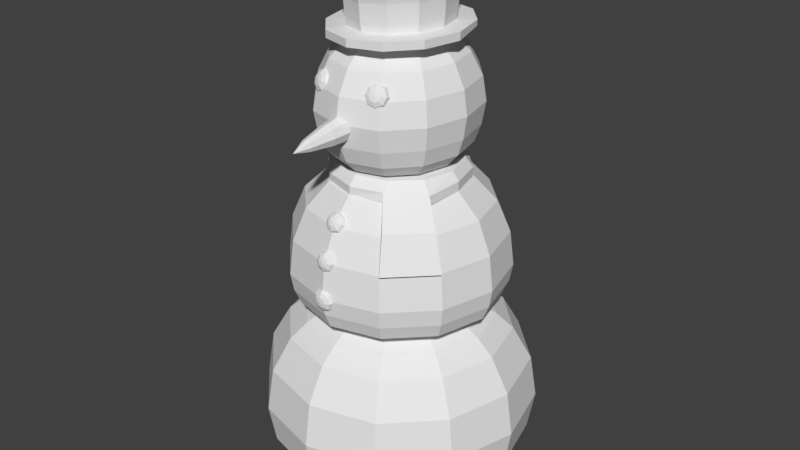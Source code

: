 # Source: Snowman.blend  (saved by Blender 2.79.0; exported with 4.5.12 LTS)
import bpy
from mathutils import Matrix  # noqa: F401  (used for matrix-valued properties, if any)

bpy.ops.wm.read_factory_settings(use_empty=True)
scene = bpy.context.scene
scene.name = 'Scene'

# ---- collections
col_collection_1 = bpy.data.collections.new('Collection 1'); scene.collection.children.link(col_collection_1)

# ---- world
world_world = bpy.data.worlds.new('World'); scene.world = world_world
world_world.color = (0.05088, 0.05088, 0.05088)
world_world.use_sun_shadow = False
world_world.sun_shadow_jitter_overblur = 0.0
world_world.cycles.sampling_method = 'MANUAL'

# ---- meshes
me_sphere_003 = bpy.data.meshes.new('Sphere.003')
me_sphere_003.from_pydata([(0.1845, -0.4001, 2.547), (0.2034, -0.4493, 2.54), (0.1803, -0.3888, 2.58), (0.2064, -0.3876, 2.556), (0.2289, -0.3956, 2.543), (0.2417, -0.4105, 2.543), (0.2412, -0.4277, 2.557), (0.2267, -0.4403, 2.579), (0.2127, -0.3753, 2.579), (0.2399, -0.3742, 2.583), (0.2544, -0.3857, 2.589), (0.2522, -0.4062, 2.596), (0.233, -0.428, 2.602), (0.1998, -0.3703, 2.602), (0.2176, -0.3655, 2.623), (0.2287, -0.3757, 2.635), (0.2299, -0.3975, 2.636), (0.2201, -0.423, 2.625), (0.2018, -0.4449, 2.604), (0.1753, -0.3756, 2.612), (0.175, -0.3747, 2.639), (0.1795, -0.3863, 2.654), (0.1873, -0.4067, 2.653), (0.1956, -0.4283, 2.635), (0.1534, -0.3881, 2.602), (0.1371, -0.3963, 2.623), (0.1358, -0.4113, 2.635), (0.1495, -0.4284, 2.637), (0.1737, -0.4408, 2.625), (0.1471, -0.4004, 2.579), (0.1262, -0.4178, 2.583), (0.1231, -0.4361, 2.589), (0.1385, -0.4498, 2.597), (0.1673, -0.4531, 2.602), (0.1599, -0.4054, 2.556), (0.1485, -0.4264, 2.543), (0.1489, -0.4461, 2.543), (0.1608, -0.4585, 2.557), (0.1802, -0.4581, 2.579), (0.191, -0.4173, 2.526), (0.198, -0.4355, 2.524), (0.2048, -0.4528, 2.569), (-0.1845, -0.4001, 2.547), (-0.2034, -0.4493, 2.54), (-0.1803, -0.3888, 2.58), (-0.2064, -0.3876, 2.556), (-0.2289, -0.3956, 2.543), (-0.2417, -0.4105, 2.543), (-0.2412, -0.4277, 2.557), (-0.2267, -0.4403, 2.579), (-0.2127, -0.3753, 2.579), (-0.2399, -0.3742, 2.583), (-0.2544, -0.3857, 2.589), (-0.2522, -0.4062, 2.596), (-0.233, -0.428, 2.602), (-0.1998, -0.3703, 2.602), (-0.2176, -0.3655, 2.623), (-0.2287, -0.3757, 2.635), (-0.2299, -0.3975, 2.636), (-0.2201, -0.423, 2.625), (-0.2018, -0.4449, 2.604), (-0.1753, -0.3756, 2.612), (-0.175, -0.3747, 2.639), (-0.1795, -0.3863, 2.654), (-0.1873, -0.4067, 2.653), (-0.1956, -0.4283, 2.635), (-0.1534, -0.3881, 2.602), (-0.1371, -0.3963, 2.623), (-0.1358, -0.4113, 2.635), (-0.1495, -0.4284, 2.637), (-0.1737, -0.4408, 2.625), (-0.1471, -0.4004, 2.579), (-0.1262, -0.4178, 2.583), (-0.1231, -0.4361, 2.589), (-0.1385, -0.4498, 2.597), (-0.1673, -0.4531, 2.602), (-0.1599, -0.4054, 2.556), (-0.1485, -0.4264, 2.543), (-0.1489, -0.4461, 2.543), (-0.1608, -0.4585, 2.557), (-0.1802, -0.4581, 2.579), (-0.191, -0.4173, 2.526), (-0.198, -0.4355, 2.524), (-0.2048, -0.4528, 2.569), (-0.2109, 0.3654, 2.03), (0.0, 0.4219, 2.03), (0.0, 0.4202, 1.972), (0.0, 0.3803, 2.082), (-0.2101, 0.3639, 1.972), (-0.1901, 0.3293, 2.082), (-0.3639, 0.2101, 1.972), (-0.3293, 0.1901, 2.082), (-0.4202, -1.192e-07, 1.972), (-0.3803, -1.192e-07, 2.082), (-0.3639, -0.2101, 1.972), (-0.3293, -0.1901, 2.082), (-0.2101, -0.3639, 1.972), (-0.1901, -0.3293, 2.082), (-5.96e-08, -0.4299, 1.972), (-5.96e-08, -0.3803, 2.082), (0.2068, -0.388, 1.98), (0.1901, -0.3293, 2.082), (0.3954, -0.2235, 1.959), (0.3293, -0.1901, 2.082), (0.4202, -2.682e-07, 1.972), (0.3803, -2.682e-07, 2.082), (0.3639, 0.2101, 1.972), (0.3293, 0.1901, 2.082), (0.2101, 0.3639, 1.972), (0.1901, 0.3293, 2.082), (-0.3654, 0.2109, 2.03), (-0.4219, -1.192e-07, 2.03), (-0.3654, -0.2109, 2.03), (-0.2109, -0.3654, 2.03), (-5.96e-08, -0.4315, 2.03), (0.1961, -0.3791, 2.03), (0.3949, -0.2251, 2.013), (0.4219, -2.682e-07, 2.03), (0.3654, 0.2109, 2.03), (0.2109, 0.3654, 2.03), (0.2814, -0.4968, 1.844), (0.3288, -0.5723, 1.639), (0.4891, -0.2898, 1.842), (0.5665, -0.3346, 1.639), (0.2965, -0.5067, 1.861), (0.3413, -0.5847, 1.646), (0.5045, -0.3037, 1.859), (0.579, -0.3471, 1.646), (1.922e-08, 0.3779, 3.212), (0.00722, 0.3203, 2.872), (0.1674, 0.3272, 3.223), (0.1655, 0.3132, 3.133), (0.1592, 0.2941, 3.037), (0.1572, 0.2894, 2.947), (0.1502, 0.279, 2.876), (0.2899, 0.1889, 3.23), (0.283, 0.1809, 3.14), (0.2695, 0.1698, 3.042), (0.2662, 0.1674, 2.951), (0.2579, 0.163, 2.879), (0.3348, -3.096e-07, 3.233), (0.326, -2.986e-07, 3.142), (0.3099, -2.87e-07, 3.044), (0.3065, -2.963e-07, 2.952), (0.2985, -3.002e-07, 2.881), (0.2899, -0.1889, 3.23), (0.283, -0.1809, 3.14), (0.2695, -0.1698, 3.042), (0.2662, -0.1674, 2.951), (0.2579, -0.163, 2.879), (0.1674, -0.3272, 3.223), (0.1655, -0.3132, 3.133), (0.1592, -0.2941, 3.037), (0.1572, -0.2894, 2.947), (0.1502, -0.279, 2.876), (-1.843e-08, -0.3779, 3.212), (0.005213, -0.3614, 3.123), (0.00864, -0.3397, 3.03), (0.00892, -0.3339, 2.942), (0.00722, -0.3203, 2.872), (-0.1674, -0.3272, 3.202), (-0.1548, -0.3128, 3.114), (-0.142, -0.2941, 3.023), (-0.1391, -0.2889, 2.937), (-0.1357, -0.2789, 2.87), (-0.2899, -0.1889, 3.194), (-0.2718, -0.1805, 3.107), (-0.2522, -0.1698, 3.017), (-0.2475, -0.1668, 2.934), (-0.243, -0.1628, 2.869), (-0.3348, -2.344e-07, 3.191), (-0.3146, -2.708e-07, 3.104), (-0.2926, -2.629e-07, 3.015), (-0.2875, -2.726e-07, 2.933), (-0.2834, -2.381e-07, 2.868), (-0.2899, 0.1889, 3.194), (-0.2718, 0.1805, 3.107), (-0.2522, 0.1698, 3.017), (-0.2475, 0.1668, 2.934), (-0.243, 0.1628, 2.869), (-0.1674, 0.3272, 3.202), (-0.1548, 0.3128, 3.114), (-0.142, 0.2941, 3.023), (-0.1391, 0.2889, 2.937), (-0.1357, 0.2789, 2.87), (0.005213, 0.3614, 3.123), (0.00864, 0.3396, 3.03), (0.00892, 0.3339, 2.942), (0.007162, 0.4401, 2.872), (0.2036, 0.3832, 2.877), (0.3514, 0.2239, 2.881), (0.4072, -3.117e-07, 2.878), (0.3514, -0.2239, 2.876), (0.2036, -0.3832, 2.871), (0.007162, -0.4401, 2.865), (-0.1892, -0.3832, 2.862), (-0.337, -0.2239, 2.859), (-0.3927, -2.264e-07, 2.859), (-0.337, 0.2239, 2.867), (-0.1892, 0.3832, 2.869), (0.005945, 0.4401, 2.838), (0.2024, 0.3832, 2.842), (0.3502, 0.2239, 2.846), (0.406, -3.114e-07, 2.829), (0.3502, -0.2239, 2.827), (0.2024, -0.3832, 2.823), (0.005945, -0.4401, 2.82), (-0.1905, -0.3832, 2.817), (-0.3382, -0.2239, 2.816), (-0.3939, -2.267e-07, 2.816), (-0.3382, 0.2239, 2.834), (-0.1905, 0.3832, 2.835), (0.0006366, -0.4469, 2.352), (0.004715, -0.5976, 2.316), (0.0004186, -0.4473, 2.389), (0.02677, -0.448, 2.363), (0.04644, -0.4638, 2.343), (0.05453, -0.493, 2.335), (0.04986, -0.5955, 2.336), (0.02369, -0.7423, 2.343), (0.03755, -0.4506, 2.389), (0.06513, -0.4676, 2.388), (0.07612, -0.4976, 2.387), (0.06854, -0.5989, 2.382), (0.03446, -0.7443, 2.369), (0.02678, -0.4532, 2.415), (0.04647, -0.4713, 2.433), (0.05459, -0.502, 2.439), (0.04987, -0.6023, 2.427), (0.02367, -0.7463, 2.395), (-0.001374, -0.8456, 2.359), (0.0007554, -0.4542, 2.426), (0.001398, -0.4728, 2.452), (0.002551, -0.5038, 2.461), (0.00479, -0.6037, 2.445), (-0.002354, -0.7471, 2.405), (-0.02527, -0.4532, 2.415), (-0.04368, -0.4713, 2.433), (-0.04951, -0.502, 2.439), (-0.0403, -0.6023, 2.427), (-0.02837, -0.7463, 2.395), (-0.03605, -0.4506, 2.389), (-0.06236, -0.4676, 2.388), (-0.07109, -0.4976, 2.387), (-0.05898, -0.5989, 2.382), (-0.03915, -0.7443, 2.369), (-0.02528, -0.448, 2.363), (-0.04371, -0.4638, 2.343), (-0.04956, -0.493, 2.335), (-0.04031, -0.5955, 2.336), (-0.02836, -0.7423, 2.343), (0.001686, -0.4746, 2.324), (0.003143, -0.5116, 2.31), (-0.002229, -0.7415, 2.332), (-6.85e-09, -0.6178, 1.612), (-6.85e-09, -0.6633, 1.6), (-1.35e-08, -0.611, 1.642), (0.02202, -0.6155, 1.621), (0.03813, -0.6276, 1.607), (0.04403, -0.6439, 1.605), (0.03813, -0.6593, 1.615), (0.02202, -0.6677, 1.634), (0.03114, -0.61, 1.642), (0.05393, -0.6181, 1.644), (0.06227, -0.6329, 1.648), (0.05393, -0.6498, 1.652), (0.03114, -0.6622, 1.656), (0.02202, -0.6046, 1.663), (0.03813, -0.6086, 1.681), (0.04403, -0.6219, 1.691), (0.03813, -0.6403, 1.689), (0.02202, -0.6568, 1.677), (-6.85e-09, -0.6666, 1.657), (-9.787e-09, -0.6023, 1.672), (-4.219e-09, -0.6046, 1.696), (-6.075e-09, -0.6174, 1.708), (-6.075e-09, -0.6364, 1.705), (-7.003e-09, -0.6545, 1.686), (-0.02202, -0.6046, 1.663), (-0.03813, -0.6086, 1.681), (-0.04403, -0.6219, 1.691), (-0.03813, -0.6403, 1.689), (-0.02202, -0.6568, 1.677), (-0.03114, -0.61, 1.642), (-0.05393, -0.6181, 1.644), (-0.06227, -0.6329, 1.648), (-0.05393, -0.6498, 1.652), (-0.03114, -0.6622, 1.656), (-0.02202, -0.6155, 1.621), (-0.03813, -0.6276, 1.607), (-0.04403, -0.6439, 1.605), (-0.03813, -0.6593, 1.615), (-0.02202, -0.6677, 1.634), (-9.787e-09, -0.6315, 1.592), (-6.075e-09, -0.6484, 1.588), (-7.931e-09, -0.67, 1.625), (-6.961e-09, -0.6341, 1.382), (-6.961e-09, -0.6777, 1.356), (-1.417e-08, -0.6364, 1.416), (0.02387, -0.6345, 1.392), (0.04134, -0.6429, 1.374), (0.04773, -0.6592, 1.367), (0.04134, -0.6784, 1.373), (0.02387, -0.6929, 1.39), (0.03375, -0.6354, 1.416), (0.05846, -0.6444, 1.416), (0.0675, -0.661, 1.415), (0.05846, -0.6799, 1.414), (0.03375, -0.6938, 1.414), (0.02387, -0.6363, 1.44), (0.04134, -0.646, 1.457), (0.04773, -0.6628, 1.463), (0.04134, -0.6815, 1.456), (0.02387, -0.6947, 1.438), (-6.961e-09, -0.6986, 1.414), (-1.015e-08, -0.6367, 1.45), (-4.11e-09, -0.6466, 1.474), (-6.122e-09, -0.6635, 1.483), (-6.122e-09, -0.6821, 1.473), (-7.128e-09, -0.6951, 1.448), (-0.02387, -0.6363, 1.44), (-0.04134, -0.646, 1.457), (-0.04773, -0.6628, 1.463), (-0.04134, -0.6815, 1.456), (-0.02387, -0.6947, 1.438), (-0.03375, -0.6354, 1.416), (-0.05846, -0.6444, 1.416), (-0.0675, -0.661, 1.415), (-0.05846, -0.6799, 1.414), (-0.03375, -0.6938, 1.414), (-0.02387, -0.6345, 1.392), (-0.04134, -0.6429, 1.374), (-0.04773, -0.6592, 1.367), (-0.04134, -0.6784, 1.373), (-0.02387, -0.6929, 1.39), (-1.015e-08, -0.6422, 1.357), (-6.122e-09, -0.6584, 1.348), (-8.133e-09, -0.6925, 1.38), (-7.709e-09, -0.5411, 1.814), (-7.709e-09, -0.5881, 1.816), (-1.436e-08, -0.526, 1.841), (0.02202, -0.5365, 1.822), (0.03813, -0.5519, 1.813), (0.04403, -0.568, 1.815), (0.03813, -0.58, 1.829), (0.02202, -0.5828, 1.85), (0.03114, -0.5252, 1.841), (0.05393, -0.5323, 1.845), (0.06227, -0.5455, 1.853), (0.05393, -0.5605, 1.862), (0.03114, -0.5715, 1.869), (0.02202, -0.5139, 1.86), (0.03813, -0.5128, 1.878), (0.04403, -0.5229, 1.891), (0.03813, -0.541, 1.895), (0.02202, -0.5602, 1.888), (-7.709e-09, -0.5753, 1.871), (-1.065e-08, -0.5093, 1.868), (-5.079e-09, -0.5047, 1.892), (-6.934e-09, -0.5136, 1.907), (-6.934e-09, -0.5329, 1.908), (-7.862e-09, -0.5556, 1.895), (-0.02202, -0.5139, 1.86), (-0.03813, -0.5128, 1.878), (-0.04403, -0.5229, 1.891), (-0.03813, -0.541, 1.895), (-0.02202, -0.5602, 1.888), (-0.03114, -0.5252, 1.841), (-0.05393, -0.5323, 1.845), (-0.06227, -0.5455, 1.853), (-0.05393, -0.5605, 1.862), (-0.03114, -0.5715, 1.869), (-0.02202, -0.5365, 1.822), (-0.03813, -0.5519, 1.813), (-0.04403, -0.568, 1.815), (-0.03813, -0.58, 1.829), (-0.02202, -0.5828, 1.85), (-1.065e-08, -0.5599, 1.799), (-6.934e-09, -0.5774, 1.8), (-8.79e-09, -0.5874, 1.842), (1.78e-09, 0.6947, 0.9879), (1.791e-09, 0.6916, 0.1151), (1.791e-09, 0.5025, 0.03827), (1.791e-09, 0.2642, 0.01223), (0.2939, 0.5091, 1.078), (0.3474, 0.6016, 0.9879), (0.4065, 0.7041, 0.7831), (0.4274, 0.7403, 0.5171), (0.4065, 0.7041, 0.277), (0.3458, 0.5989, 0.1151), (0.2512, 0.4351, 0.03827), (0.1321, 0.2288, 0.01223), (0.5091, 0.2939, 1.078), (0.6016, 0.3474, 0.9879), (0.7041, 0.4065, 0.7831), (0.7403, 0.4274, 0.5171), (0.7041, 0.4065, 0.277), (0.5989, 0.3458, 0.1151), (0.4351, 0.2512, 0.03827), (0.2288, 0.1321, 0.01223), (0.5878, -3.001e-07, 1.078), (0.6947, -3.545e-07, 0.9879), (0.813, -3.544e-07, 0.7831), (0.8548, -3.289e-07, 0.5171), (0.813, -3.544e-07, 0.277), (0.6916, -3.544e-07, 0.1151), (0.5025, -3.289e-07, 0.03827), (0.2642, -3.162e-07, 0.01223), (0.5091, -0.2939, 1.078), (0.6016, -0.3474, 0.9879), (0.7041, -0.4065, 0.7831), (0.7403, -0.4274, 0.5171), (0.7041, -0.4065, 0.277), (0.5989, -0.3458, 0.1151), (0.4351, -0.2512, 0.03827), (0.2288, -0.1321, 0.01223), (0.2939, -0.5091, 1.078), (0.3474, -0.6016, 0.9879), (0.4065, -0.7041, 0.7831), (0.4274, -0.7403, 0.5171), (0.4065, -0.7041, 0.277), (0.3458, -0.5989, 0.1151), (0.2512, -0.4351, 0.03827), (0.1321, -0.2288, 0.01223), (-1.453e-08, -0.5878, 1.078), (-6.305e-08, -0.6947, 0.9879), (-1.18e-08, -0.813, 0.7831), (-6.275e-08, -0.8548, 0.5171), (-1.18e-08, -0.813, 0.277), (-6.275e-08, -0.6916, 0.1151), (-3.727e-08, -0.5025, 0.03827), (1.368e-08, -0.2642, 0.01223), (-0.2939, -0.5091, 1.078), (-0.3474, -0.6016, 0.9879), (-0.4065, -0.7041, 0.7831), (-0.4274, -0.7403, 0.5171), (-0.4065, -0.7041, 0.277), (-0.3458, -0.5989, 0.1151), (-0.2512, -0.4351, 0.03827), (-0.1321, -0.2288, 0.01223), (-0.5091, -0.2939, 1.078), (-0.6016, -0.3474, 0.9879), (-0.7041, -0.4065, 0.7831), (-0.7403, -0.4274, 0.5171), (-0.7041, -0.4065, 0.277), (-0.5989, -0.3458, 0.1151), (-0.4351, -0.2512, 0.03827), (-0.2288, -0.1321, 0.01223), (-0.5878, -3.001e-07, 1.078), (-0.6947, -2.266e-07, 0.9879), (-0.813, -3.034e-07, 0.7831), (-0.8548, -2.78e-07, 0.5171), (-0.813, -3.034e-07, 0.277), (-0.6916, -2.27e-07, 0.1151), (-0.5025, -2.78e-07, 0.03827), (-0.2642, -3.162e-07, 0.01223), (-0.5091, 0.2939, 1.078), (-0.6016, 0.3474, 0.9879), (-0.7041, 0.4065, 0.7831), (-0.7403, 0.4274, 0.5171), (-0.7041, 0.4065, 0.277), (-0.5989, 0.3458, 0.1151), (-0.4351, 0.2512, 0.03827), (-0.2288, 0.1321, 0.01223), (-0.2939, 0.5091, 1.078), (-0.3474, 0.6016, 0.9879), (-0.4065, 0.7041, 0.7831), (-0.4274, 0.7403, 0.5171), (-0.4065, 0.7041, 0.277), (-0.3458, 0.5989, 0.1151), (-0.2512, 0.4351, 0.03827), (-0.1321, 0.2288, 0.01223), (4.508e-08, 0.5878, 1.078), (-1.18e-08, 0.813, 0.7831), (6.463e-08, 0.8548, 0.5171), (-1.18e-08, 0.813, 0.277), (6.2e-09, 0.5671, 1.831), (6.118e-09, 0.6172, 1.222), (7.289e-09, 0.4655, 1.146), (0.2075, 0.3832, 1.975), (0.2835, 0.4911, 1.832), (0.3247, 0.5624, 1.638), (0.3379, 0.5852, 1.423), (0.3283, 0.5687, 1.314), (0.3086, 0.5345, 1.222), (0.2327, 0.4031, 1.146), (0.36, 0.2216, 1.973), (0.4911, 0.2835, 1.832), (0.5624, 0.3247, 1.638), (0.5852, 0.3379, 1.423), (0.5687, 0.3283, 1.314), (0.5345, 0.3086, 1.222), (0.4031, 0.2327, 1.146), (0.4161, -2.979e-07, 1.973), (0.5671, -3.349e-07, 1.833), (0.6493, -3.317e-07, 1.638), (0.6757, -3.156e-07, 1.423), (0.6567, -3.36e-07, 1.314), (0.6172, -3.374e-07, 1.222), (0.4655, -3.134e-07, 1.146), (0.36, -0.2216, 1.973), (0.4911, -0.2835, 1.832), (0.5624, -0.3247, 1.638), (0.5852, -0.3379, 1.423), (0.5687, -0.3283, 1.314), (0.5345, -0.3086, 1.222), (0.4031, -0.2327, 1.146), (0.2075, -0.3832, 1.975), (0.2835, -0.4911, 1.832), (0.3247, -0.5624, 1.638), (0.3379, -0.5852, 1.423), (0.3283, -0.5687, 1.314), (0.3086, -0.5345, 1.222), (0.2327, -0.4031, 1.146), (-6.749e-09, -0.442, 1.975), (-3.873e-08, -0.5671, 1.831), (-1.297e-08, -0.6493, 1.638), (-4.511e-08, -0.6757, 1.423), (-5.031e-09, -0.6567, 1.314), (-5.148e-08, -0.6172, 1.222), (-2.89e-08, -0.4655, 1.146), (-0.2075, -0.3832, 1.975), (-0.2835, -0.4911, 1.832), (-0.3247, -0.5624, 1.638), (-0.3379, -0.5852, 1.423), (-0.3283, -0.5687, 1.314), (-0.3086, -0.5345, 1.222), (-0.2327, -0.4031, 1.146), (-0.36, -0.2216, 1.973), (-0.4911, -0.2835, 1.832), (-0.5624, -0.3247, 1.638), (-0.5852, -0.3379, 1.423), (-0.5687, -0.3283, 1.314), (-0.5345, -0.3086, 1.222), (-0.4031, -0.2327, 1.146), (-0.4161, -2.979e-07, 1.973), (-0.5671, -2.462e-07, 1.833), (-0.6493, -2.914e-07, 1.638), (-0.6757, -2.753e-07, 1.423), (-0.6567, -2.949e-07, 1.314), (-0.6172, -2.237e-07, 1.222), (-0.4655, -2.662e-07, 1.146), (-0.36, 0.2216, 1.973), (-0.4911, 0.2835, 1.832), (-0.5624, 0.3247, 1.638), (-0.5852, 0.3379, 1.423), (-0.5687, 0.3283, 1.314), (-0.5345, 0.3086, 1.222), (-0.4031, 0.2327, 1.146), (-0.2075, 0.3832, 1.975), (-0.2835, 0.4911, 1.832), (-0.3247, 0.5624, 1.638), (-0.3379, 0.5852, 1.423), (-0.3283, 0.5687, 1.314), (-0.3086, 0.5345, 1.222), (-0.2327, 0.4031, 1.146), (3.529e-08, 0.442, 1.975), (7.377e-09, 0.6493, 1.638), (5.558e-08, 0.6757, 1.423), (-5.031e-09, 0.6567, 1.314), (1.076e-08, 0.1619, 2.878), (1.076e-08, 0.4238, 2.702), (9.853e-09, 0.4518, 2.178), (7.734e-09, 0.376, 2.102), (5.742e-09, 0.2369, 2.052), (0.07186, 0.1402, 2.878), (0.1367, 0.2667, 2.809), (0.1881, 0.367, 2.702), (0.2212, 0.4315, 2.567), (0.2326, 0.4537, 2.42), (0.2212, 0.4315, 2.283), (0.2017, 0.3934, 2.178), (0.1674, 0.3265, 2.102), (0.1051, 0.2051, 2.052), (0.1245, 0.08094, 2.878), (0.2368, 0.154, 2.809), (0.3259, 0.2119, 2.702), (0.3831, 0.2491, 2.567), (0.4028, 0.2619, 2.42), (0.3836, 0.2494, 2.283), (0.3534, 0.2298, 2.18), (0.2915, 0.1896, 2.102), (0.1821, 0.1184, 2.052), (0.1437, -2.839e-07, 2.878), (0.2734, -2.761e-07, 2.809), (0.3763, -3.074e-07, 2.702), (0.4424, -3.074e-07, 2.567), (0.4651, -2.918e-07, 2.42), (0.4436, -3.075e-07, 2.283), (0.4107, -3.104e-07, 2.181), (0.3376, -2.958e-07, 2.102), (0.2103, -2.882e-07, 2.052), (0.1245, -0.08094, 2.878), (0.2368, -0.154, 2.809), (0.3259, -0.2119, 2.702), (0.3831, -0.2491, 2.567), (0.4028, -0.2619, 2.42), (0.3836, -0.2494, 2.283), (0.3534, -0.2298, 2.18), (0.2915, -0.1896, 2.102), (0.1821, -0.1184, 2.052), (0.07186, -0.1402, 2.878), (0.1367, -0.2667, 2.809), (0.1881, -0.367, 2.702), (0.2212, -0.4315, 2.567), (0.2326, -0.4537, 2.42), (0.2212, -0.4315, 2.283), (0.2017, -0.3934, 2.178), (0.1674, -0.3265, 2.102), (0.1051, -0.2051, 2.052), (1.723e-08, -0.1619, 2.878), (3.364e-09, -0.3079, 2.809), (-2.436e-08, -0.4238, 2.702), (3.364e-09, -0.4982, 2.567), (-2.436e-08, -0.5239, 2.42), (3.364e-09, -0.4982, 2.283), (-2.758e-08, -0.4518, 2.178), (-1.821e-08, -0.376, 2.102), (1.521e-08, -0.2369, 2.052), (-0.07186, -0.1402, 2.878), (-0.1367, -0.2667, 2.809), (-0.1881, -0.367, 2.702), (-0.2212, -0.4315, 2.567), (-0.2326, -0.4537, 2.42), (-0.2212, -0.4315, 2.283), (-0.2017, -0.3934, 2.178), (-0.1674, -0.3265, 2.102), (-0.1051, -0.2051, 2.052), (-0.1245, -0.08094, 2.878), (-0.2368, -0.154, 2.809), (-0.3259, -0.2119, 2.702), (-0.3831, -0.2491, 2.567), (-0.4028, -0.2619, 2.42), (-0.3836, -0.2494, 2.283), (-0.3534, -0.2298, 2.18), (-0.2915, -0.1896, 2.102), (-0.1821, -0.1184, 2.052), (-0.1437, -2.761e-07, 2.878), (-0.2734, -2.761e-07, 2.809), (-0.3763, -2.293e-07, 2.702), (-0.4424, -2.761e-07, 2.567), (-0.4651, -2.605e-07, 2.42), (-0.4436, -2.761e-07, 2.283), (-0.4107, -2.252e-07, 2.181), (-0.3376, -2.573e-07, 2.102), (-0.2103, -2.882e-07, 2.052), (-0.1245, 0.08094, 2.878), (-0.2368, 0.154, 2.809), (-0.3259, 0.2119, 2.702), (-0.3831, 0.2491, 2.567), (-0.4028, 0.2619, 2.42), (-0.3836, 0.2494, 2.283), (-0.3534, 0.2298, 2.18), (-0.2915, 0.1896, 2.102), (-0.1821, 0.1184, 2.052), (-0.07186, 0.1402, 2.878), (-0.1367, 0.2667, 2.809), (-0.1881, 0.367, 2.702), (-0.2212, 0.4315, 2.567), (-0.2326, 0.4537, 2.42), (-0.2212, 0.4315, 2.283), (-0.2017, 0.3934, 2.178), (-0.1674, 0.3265, 2.102), (-0.1051, 0.2051, 2.052), (3.109e-08, 0.3079, 2.809), (3.364e-09, 0.4982, 2.567), (4.495e-08, 0.5239, 2.42), (3.364e-09, 0.4982, 2.283)], [], [(41, 1, 6, 7), (40, 39, 4, 5), (0, 2, 3), (18, 41, 7), (1, 40, 5, 6), (39, 0, 3, 4), (18, 7, 12), (6, 5, 10, 11), (4, 3, 8, 9), (7, 6, 11, 12), (5, 4, 9, 10), (3, 2, 8), (18, 12, 17), (11, 10, 15, 16), (9, 8, 13, 14), (12, 11, 16, 17), (10, 9, 14, 15), (8, 2, 13), (18, 17, 23), (16, 15, 21, 22), (14, 13, 19, 20), (17, 16, 22, 23), (15, 14, 20, 21), (13, 2, 19), (22, 21, 26, 27), (20, 19, 24, 25), (23, 22, 27, 28), (21, 20, 25, 26), (19, 2, 24), (18, 23, 28), (25, 24, 29, 30), (28, 27, 32, 33), (26, 25, 30, 31), (24, 2, 29), (18, 28, 33), (27, 26, 31, 32), (33, 32, 37, 38), (31, 30, 35, 36), (29, 2, 34), (18, 33, 38), (32, 31, 36, 37), (30, 29, 34, 35), (38, 37, 1, 41), (36, 35, 39, 40), (34, 2, 0), (18, 38, 41), (37, 36, 40, 1), (35, 34, 0, 39), (83, 49, 48, 43), (82, 47, 46, 81), (42, 45, 44), (60, 49, 83), (43, 48, 47, 82), (81, 46, 45, 42), (60, 54, 49), (48, 53, 52, 47), (46, 51, 50, 45), (49, 54, 53, 48), (47, 52, 51, 46), (45, 50, 44), (60, 59, 54), (53, 58, 57, 52), (51, 56, 55, 50), (54, 59, 58, 53), (52, 57, 56, 51), (50, 55, 44), (60, 65, 59), (58, 64, 63, 57), (56, 62, 61, 55), (59, 65, 64, 58), (57, 63, 62, 56), (55, 61, 44), (64, 69, 68, 63), (62, 67, 66, 61), (65, 70, 69, 64), (63, 68, 67, 62), (61, 66, 44), (60, 70, 65), (67, 72, 71, 66), (70, 75, 74, 69), (68, 73, 72, 67), (66, 71, 44), (60, 75, 70), (69, 74, 73, 68), (75, 80, 79, 74), (73, 78, 77, 72), (71, 76, 44), (60, 80, 75), (74, 79, 78, 73), (72, 77, 76, 71), (80, 83, 43, 79), (78, 82, 81, 77), (76, 42, 44), (60, 83, 80), (79, 43, 82, 78), (77, 81, 42, 76), (88, 90, 110, 84), (85, 84, 89, 87), (90, 92, 111, 110), (84, 110, 91, 89), (92, 94, 112, 111), (110, 111, 93, 91), (94, 96, 113, 112), (111, 112, 95, 93), (96, 98, 114, 113), (112, 113, 97, 95), (98, 100, 115, 114), (113, 114, 99, 97), (115, 100, 120, 124), (114, 115, 101, 99), (102, 104, 117, 116), (115, 116, 103, 101), (104, 106, 118, 117), (116, 117, 105, 103), (106, 108, 119, 118), (117, 118, 107, 105), (89, 91, 93, 95, 97, 99, 101, 103, 105, 107, 109, 87), (108, 86, 85, 119), (118, 119, 109, 107), (86, 88, 84, 85), (119, 85, 87, 109), (86, 108, 106, 104, 102, 100, 98, 96, 94, 92, 90, 88), (123, 127, 125, 121), (120, 100, 102, 122), (125, 127, 126, 124), (121, 125, 124, 120), (116, 115, 124, 126), (122, 126, 127, 123), (116, 126, 122, 102), (129, 187, 133, 134), (185, 128, 130, 131), (186, 185, 131, 132), (187, 186, 132, 133), (134, 133, 138, 139), (131, 130, 135, 136), (132, 131, 136, 137), (133, 132, 137, 138), (139, 138, 143, 144), (136, 135, 140, 141), (137, 136, 141, 142), (138, 137, 142, 143), (143, 142, 147, 148), (144, 143, 148, 149), (141, 140, 145, 146), (142, 141, 146, 147), (148, 147, 152, 153), (149, 148, 153, 154), (146, 145, 150, 151), (147, 146, 151, 152), (152, 151, 156, 157), (153, 152, 157, 158), (154, 153, 158, 159), (151, 150, 155, 156), (156, 155, 160, 161), (157, 156, 161, 162), (158, 157, 162, 163), (159, 158, 163, 164), (164, 163, 168, 169), (161, 160, 165, 166), (162, 161, 166, 167), (163, 162, 167, 168), (169, 168, 173, 174), (166, 165, 170, 171), (167, 166, 171, 172), (168, 167, 172, 173), (173, 172, 177, 178), (174, 173, 178, 179), (171, 170, 175, 176), (172, 171, 176, 177), (177, 176, 181, 182), (178, 177, 182, 183), (179, 178, 183, 184), (176, 175, 180, 181), (182, 181, 185, 186), (183, 182, 186, 187), (184, 183, 187, 129), (181, 180, 128, 185), (169, 174, 197, 196), (149, 154, 193, 192), (159, 164, 195, 194), (164, 169, 196, 195), (139, 144, 191, 190), (179, 184, 199, 198), (134, 139, 190, 189), (174, 179, 198, 197), (144, 149, 192, 191), (184, 129, 188, 199), (129, 134, 189, 188), (154, 159, 194, 193), (198, 199, 211, 210), (188, 189, 201, 200), (195, 196, 208, 207), (192, 193, 205, 204), (199, 188, 200, 211), (189, 190, 202, 201), (196, 197, 209, 208), (193, 194, 206, 205), (190, 191, 203, 202), (197, 198, 210, 209), (194, 195, 207, 206), (191, 192, 204, 203), (200, 201, 205, 206), (203, 204, 202), (202, 204, 205, 201), (206, 207, 211, 200), (208, 210, 211, 207), (209, 210, 208), (130, 128, 155, 150), (135, 130, 150, 145), (140, 135, 145), (160, 155, 128, 180), (165, 160, 180, 175), (170, 165, 175), (253, 213, 218, 219), (252, 251, 216, 217), (212, 214, 215), (230, 253, 219), (213, 252, 217, 218), (251, 212, 215, 216), (230, 219, 224), (218, 217, 222, 223), (216, 215, 220, 221), (219, 218, 223, 224), (217, 216, 221, 222), (215, 214, 220), (230, 224, 229), (223, 222, 227, 228), (221, 220, 225, 226), (224, 223, 228, 229), (222, 221, 226, 227), (220, 214, 225), (230, 229, 235), (228, 227, 233, 234), (226, 225, 231, 232), (229, 228, 234, 235), (227, 226, 232, 233), (225, 214, 231), (234, 233, 238, 239), (232, 231, 236, 237), (235, 234, 239, 240), (233, 232, 237, 238), (231, 214, 236), (230, 235, 240), (237, 236, 241, 242), (240, 239, 244, 245), (238, 237, 242, 243), (236, 214, 241), (230, 240, 245), (239, 238, 243, 244), (245, 244, 249, 250), (243, 242, 247, 248), (241, 214, 246), (230, 245, 250), (244, 243, 248, 249), (242, 241, 246, 247), (250, 249, 213, 253), (248, 247, 251, 252), (246, 214, 212), (230, 250, 253), (249, 248, 252, 213), (247, 246, 212, 251), (295, 255, 260, 261), (294, 293, 258, 259), (254, 256, 257), (272, 295, 261), (255, 294, 259, 260), (293, 254, 257, 258), (272, 261, 266), (260, 259, 264, 265), (258, 257, 262, 263), (261, 260, 265, 266), (259, 258, 263, 264), (257, 256, 262), (272, 266, 271), (265, 264, 269, 270), (263, 262, 267, 268), (266, 265, 270, 271), (264, 263, 268, 269), (262, 256, 267), (272, 271, 277), (270, 269, 275, 276), (268, 267, 273, 274), (271, 270, 276, 277), (269, 268, 274, 275), (267, 256, 273), (276, 275, 280, 281), (274, 273, 278, 279), (277, 276, 281, 282), (275, 274, 279, 280), (273, 256, 278), (272, 277, 282), (279, 278, 283, 284), (282, 281, 286, 287), (280, 279, 284, 285), (278, 256, 283), (272, 282, 287), (281, 280, 285, 286), (287, 286, 291, 292), (285, 284, 289, 290), (283, 256, 288), (272, 287, 292), (286, 285, 290, 291), (284, 283, 288, 289), (292, 291, 255, 295), (290, 289, 293, 294), (288, 256, 254), (272, 292, 295), (291, 290, 294, 255), (289, 288, 254, 293), (337, 297, 302, 303), (336, 335, 300, 301), (296, 298, 299), (314, 337, 303), (297, 336, 301, 302), (335, 296, 299, 300), (314, 303, 308), (302, 301, 306, 307), (300, 299, 304, 305), (303, 302, 307, 308), (301, 300, 305, 306), (299, 298, 304), (314, 308, 313), (307, 306, 311, 312), (305, 304, 309, 310), (308, 307, 312, 313), (306, 305, 310, 311), (304, 298, 309), (314, 313, 319), (312, 311, 317, 318), (310, 309, 315, 316), (313, 312, 318, 319), (311, 310, 316, 317), (309, 298, 315), (318, 317, 322, 323), (316, 315, 320, 321), (319, 318, 323, 324), (317, 316, 321, 322), (315, 298, 320), (314, 319, 324), (321, 320, 325, 326), (324, 323, 328, 329), (322, 321, 326, 327), (320, 298, 325), (314, 324, 329), (323, 322, 327, 328), (329, 328, 333, 334), (327, 326, 331, 332), (325, 298, 330), (314, 329, 334), (328, 327, 332, 333), (326, 325, 330, 331), (334, 333, 297, 337), (332, 331, 335, 336), (330, 298, 296), (314, 334, 337), (333, 332, 336, 297), (331, 330, 296, 335), (379, 339, 344, 345), (378, 377, 342, 343), (338, 340, 341), (356, 379, 345), (339, 378, 343, 344), (377, 338, 341, 342), (356, 345, 350), (344, 343, 348, 349), (342, 341, 346, 347), (345, 344, 349, 350), (343, 342, 347, 348), (341, 340, 346), (356, 350, 355), (349, 348, 353, 354), (347, 346, 351, 352), (350, 349, 354, 355), (348, 347, 352, 353), (346, 340, 351), (356, 355, 361), (354, 353, 359, 360), (352, 351, 357, 358), (355, 354, 360, 361), (353, 352, 358, 359), (351, 340, 357), (360, 359, 364, 365), (358, 357, 362, 363), (361, 360, 365, 366), (359, 358, 363, 364), (357, 340, 362), (356, 361, 366), (363, 362, 367, 368), (366, 365, 370, 371), (364, 363, 368, 369), (362, 340, 367), (356, 366, 371), (365, 364, 369, 370), (371, 370, 375, 376), (369, 368, 373, 374), (367, 340, 372), (356, 371, 376), (370, 369, 374, 375), (368, 367, 372, 373), (376, 375, 339, 379), (374, 373, 377, 378), (372, 340, 338), (356, 376, 379), (375, 374, 378, 339), (373, 372, 338, 377), (381, 475, 388, 389), (473, 380, 385, 386), (382, 381, 389, 390), (474, 473, 386, 387), (479, 573, 582, 486), (383, 382, 390, 391), (475, 474, 387, 388), (380, 472, 384, 385), (389, 388, 396, 397), (386, 385, 393, 394), (390, 389, 397, 398), (387, 386, 394, 395), (556, 564, 573, 479), (391, 390, 398, 399), (388, 387, 395, 396), (385, 384, 392, 393), (393, 392, 400, 401), (397, 396, 404, 405), (394, 393, 401, 402), (398, 397, 405, 406), (395, 394, 402, 403), (549, 663, 564, 556), (399, 398, 406, 407), (396, 395, 403, 404), (404, 403, 411, 412), (401, 400, 408, 409), (455, 463, 447), (405, 404, 412, 413), (402, 401, 409, 410), (406, 405, 413, 414), (403, 402, 410, 411), (542, 654, 663, 549), (407, 406, 414, 415), (535, 645, 654, 542), (415, 414, 422, 423), (412, 411, 419, 420), (409, 408, 416, 417), (447, 463, 471, 439), (413, 412, 420, 421), (410, 409, 417, 418), (414, 413, 421, 422), (411, 410, 418, 419), (422, 421, 429, 430), (419, 418, 426, 427), (528, 636, 645, 535), (423, 422, 430, 431), (420, 419, 427, 428), (417, 416, 424, 425), (399, 415, 423, 391), (421, 420, 428, 429), (418, 417, 425, 426), (426, 425, 433, 434), (430, 429, 437, 438), (427, 426, 434, 435), (521, 627, 636, 528), (431, 430, 438, 439), (428, 427, 435, 436), (425, 424, 432, 433), (429, 428, 436, 437), (437, 436, 444, 445), (434, 433, 441, 442), (438, 437, 445, 446), (435, 434, 442, 443), (514, 618, 627, 521), (439, 438, 446, 447), (436, 435, 443, 444), (433, 432, 440, 441), (441, 440, 448, 449), (407, 415, 399), (445, 444, 452, 453), (442, 441, 449, 450), (446, 445, 453, 454), (443, 442, 450, 451), (507, 609, 618, 514), (447, 446, 454, 455), (444, 443, 451, 452), (455, 454, 462, 463), (452, 451, 459, 460), (449, 448, 456, 457), (391, 423, 431, 383), (453, 452, 460, 461), (450, 449, 457, 458), (454, 453, 461, 462), (451, 450, 458, 459), (500, 600, 609, 507), (459, 458, 466, 467), (493, 591, 600, 500), (463, 462, 470, 471), (460, 459, 467, 468), (457, 456, 464, 465), (439, 471, 383, 431), (461, 460, 468, 469), (458, 457, 465, 466), (462, 461, 469, 470), (470, 469, 381, 382), (467, 466, 473, 474), (486, 582, 591, 493), (471, 470, 382, 383), (468, 467, 474, 475), (465, 464, 472, 380), (469, 468, 475, 381), (466, 465, 380, 473), (477, 559, 483, 484), (557, 476, 480, 481), (478, 477, 484, 485), (558, 557, 481, 482), (384, 485, 492, 392), (559, 558, 482, 483), (476, 556, 479, 480), (484, 483, 490, 491), (481, 480, 487, 488), (485, 484, 491, 492), (482, 481, 488, 489), (472, 478, 485, 384), (483, 482, 489, 490), (480, 479, 486, 487), (487, 486, 493, 494), (491, 490, 497, 498), (488, 487, 494, 495), (492, 491, 498, 499), (489, 488, 495, 496), (464, 555, 478, 472), (490, 489, 496, 497), (497, 496, 503, 504), (494, 493, 500, 501), (498, 497, 504, 505), (495, 494, 501, 502), (499, 498, 505, 506), (496, 495, 502, 503), (456, 548, 555, 464), (448, 541, 548, 456), (504, 503, 510, 511), (501, 500, 507, 508), (505, 504, 511, 512), (502, 501, 508, 509), (506, 505, 512, 513), (503, 502, 509, 510), (513, 512, 519, 520), (510, 509, 516, 517), (440, 534, 541, 448), (511, 510, 517, 518), (508, 507, 514, 515), (512, 511, 518, 519), (509, 508, 515, 516), (516, 515, 522, 523), (520, 519, 526, 527), (517, 516, 523, 524), (432, 527, 534, 440), (518, 517, 524, 525), (515, 514, 521, 522), (519, 518, 525, 526), (526, 525, 532, 533), (523, 522, 529, 530), (527, 526, 533, 534), (524, 523, 530, 531), (424, 520, 527, 432), (525, 524, 531, 532), (522, 521, 528, 529), (529, 528, 535, 536), (533, 532, 539, 540), (530, 529, 536, 537), (534, 533, 540, 541), (531, 530, 537, 538), (416, 513, 520, 424), (532, 531, 538, 539), (539, 538, 545, 546), (536, 535, 542, 543), (540, 539, 546, 547), (537, 536, 543, 544), (541, 540, 547, 548), (538, 537, 544, 545), (408, 506, 513, 416), (545, 544, 551, 552), (400, 499, 506, 408), (546, 545, 552, 553), (543, 542, 549, 550), (547, 546, 553, 554), (544, 543, 550, 551), (548, 547, 554, 555), (555, 554, 477, 478), (552, 551, 557, 558), (392, 492, 499, 400), (553, 552, 558, 559), (550, 549, 556, 476), (554, 553, 559, 477), (551, 550, 476, 557), (562, 667, 570, 571), (665, 561, 567, 568), (563, 562, 571, 572), (666, 665, 568, 569), (664, 560, 565, 566), (564, 563, 572, 573), (667, 666, 569, 570), (561, 664, 566, 567), (571, 570, 579, 580), (568, 567, 576, 577), (572, 571, 580, 581), (569, 568, 577, 578), (566, 565, 574, 575), (573, 572, 581, 582), (570, 569, 578, 579), (567, 566, 575, 576), (576, 575, 584, 585), (580, 579, 588, 589), (577, 576, 585, 586), (581, 580, 589, 590), (578, 577, 586, 587), (575, 574, 583, 584), (582, 581, 590, 591), (579, 578, 587, 588), (588, 587, 596, 597), (585, 584, 593, 594), (589, 588, 597, 598), (586, 585, 594, 595), (637, 628, 646), (590, 589, 598, 599), (587, 586, 595, 596), (584, 583, 592, 593), (591, 590, 599, 600), (593, 592, 601, 602), (600, 599, 608, 609), (597, 596, 605, 606), (594, 593, 602, 603), (598, 597, 606, 607), (595, 594, 603, 604), (619, 655, 646, 628), (599, 598, 607, 608), (596, 595, 604, 605), (608, 607, 616, 617), (605, 604, 613, 614), (602, 601, 610, 611), (609, 608, 617, 618), (606, 605, 614, 615), (603, 602, 611, 612), (607, 606, 615, 616), (604, 603, 612, 613), (619, 610, 560, 655), (613, 612, 621, 622), (583, 574, 592), (617, 616, 625, 626), (614, 613, 622, 623), (611, 610, 619, 620), (618, 617, 626, 627), (615, 614, 623, 624), (612, 611, 620, 621), (616, 615, 624, 625), (625, 624, 633, 634), (622, 621, 630, 631), (626, 625, 634, 635), (623, 622, 631, 632), (620, 619, 628, 629), (627, 626, 635, 636), (624, 623, 632, 633), (621, 620, 629, 630), (630, 629, 638, 639), (634, 633, 642, 643), (631, 630, 639, 640), (635, 634, 643, 644), (632, 631, 640, 641), (629, 628, 637, 638), (636, 635, 644, 645), (633, 632, 641, 642), (645, 644, 653, 654), (642, 641, 650, 651), (639, 638, 647, 648), (643, 642, 651, 652), (640, 639, 648, 649), (565, 601, 592, 574), (644, 643, 652, 653), (641, 640, 649, 650), (638, 637, 646, 647), (650, 649, 658, 659), (647, 646, 655, 656), (654, 653, 662, 663), (651, 650, 659, 660), (648, 647, 656, 657), (652, 651, 660, 661), (649, 648, 657, 658), (560, 610, 601, 565), (653, 652, 661, 662), (662, 661, 562, 563), (659, 658, 665, 666), (656, 655, 560, 664), (663, 662, 563, 564), (660, 659, 666, 667), (657, 656, 664, 561), (661, 660, 667, 562), (658, 657, 561, 665)])
_uv = me_sphere_003.uv_layers.new(name='UVMap')
_uv.uv.foreach_set('vector', [0.8553, 0.4399, 0.8583, 0.4326, 0.8677, 0.4417, 0.8602, 0.4446, 0.3046, 0.9045, 0.3026, 0.8985, 0.3121, 0.8897, 0.3179, 0.8926, 0.2998, 0.8916, 0.2962, 0.8829, 0.3051, 0.8866, 0.8519, 0.4482, 0.8553, 0.4399, 0.8602, 0.4446, 0.8583, 0.4326, 0.8614, 0.4261, 0.874, 0.439, 0.8677, 0.4417, 0.3026, 0.8985, 0.2998, 0.8916, 0.3051, 0.8866, 0.3121, 0.8897, 0.8519, 0.4482, 0.8602, 0.4446, 0.8604, 0.4516, 0.8677, 0.4417, 0.874, 0.439, 0.8746, 0.4572, 0.8677, 0.4548, 0.3121, 0.8897, 0.3051, 0.8866, 0.3051, 0.8792, 0.3123, 0.8765, 0.8602, 0.4446, 0.8677, 0.4417, 0.8677, 0.4548, 0.8604, 0.4516, 0.3179, 0.8926, 0.3121, 0.8897, 0.3123, 0.8765, 0.3186, 0.8743, 0.3051, 0.8866, 0.2962, 0.8829, 0.3051, 0.8792, 0.8519, 0.4482, 0.8604, 0.4516, 0.8555, 0.4566, 0.8677, 0.4548, 0.8746, 0.4572, 0.8615, 0.4712, 0.8584, 0.464, 0.3123, 0.8765, 0.3051, 0.8792, 0.2999, 0.8741, 0.3028, 0.8672, 0.8604, 0.4516, 0.8677, 0.4548, 0.8584, 0.464, 0.8555, 0.4566, 0.3186, 0.8743, 0.3123, 0.8765, 0.3028, 0.8672, 0.3056, 0.8607, 0.3051, 0.8792, 0.2962, 0.8829, 0.2999, 0.8741, 0.8519, 0.4482, 0.8555, 0.4566, 0.8484, 0.4568, 0.8584, 0.464, 0.8615, 0.4712, 0.8423, 0.4712, 0.8451, 0.4645, 0.3028, 0.8672, 0.2999, 0.8741, 0.2926, 0.874, 0.2896, 0.8667, 0.8555, 0.4566, 0.8584, 0.464, 0.8451, 0.4645, 0.8484, 0.4568, 0.3056, 0.8607, 0.3028, 0.8672, 0.2896, 0.8667, 0.2868, 0.8607, 0.2999, 0.8741, 0.2962, 0.8829, 0.2926, 0.874, 0.8451, 0.4645, 0.8423, 0.4712, 0.8284, 0.4579, 0.8358, 0.4549, 0.2896, 0.8667, 0.2926, 0.874, 0.2874, 0.8792, 0.2804, 0.8762, 0.8484, 0.4568, 0.8451, 0.4645, 0.8358, 0.4549, 0.8433, 0.4518, 0.2868, 0.8607, 0.2896, 0.8667, 0.2804, 0.8762, 0.2742, 0.8741, 0.2926, 0.874, 0.2962, 0.8829, 0.2874, 0.8792, 0.8519, 0.4482, 0.8484, 0.4568, 0.8433, 0.4518, 0.2804, 0.8762, 0.2874, 0.8792, 0.2875, 0.8866, 0.2805, 0.8893, 0.8433, 0.4518, 0.8358, 0.4549, 0.8357, 0.4417, 0.8434, 0.4446, 0.2742, 0.8741, 0.2804, 0.8762, 0.2805, 0.8893, 0.2747, 0.892, 0.2874, 0.8792, 0.2962, 0.8829, 0.2875, 0.8866, 0.8519, 0.4482, 0.8433, 0.4518, 0.8434, 0.4446, 0.8358, 0.4549, 0.8284, 0.4579, 0.829, 0.4383, 0.8357, 0.4417, 0.8434, 0.4446, 0.8357, 0.4417, 0.8452, 0.4324, 0.8484, 0.4397, 0.2747, 0.892, 0.2805, 0.8893, 0.2896, 0.8986, 0.2873, 0.9041, 0.2875, 0.8866, 0.2962, 0.8829, 0.2926, 0.8917, 0.8519, 0.4482, 0.8434, 0.4446, 0.8484, 0.4397, 0.8357, 0.4417, 0.829, 0.4383, 0.8429, 0.4254, 0.8452, 0.4324, 0.2805, 0.8893, 0.2875, 0.8866, 0.2926, 0.8917, 0.2896, 0.8986, 0.8484, 0.4397, 0.8452, 0.4324, 0.8583, 0.4326, 0.8553, 0.4399, 0.2873, 0.9041, 0.2896, 0.8986, 0.3026, 0.8985, 0.3046, 0.9045, 0.2926, 0.8917, 0.2962, 0.8829, 0.2998, 0.8916, 0.8519, 0.4482, 0.8484, 0.4397, 0.8553, 0.4399, 0.8452, 0.4324, 0.8429, 0.4254, 0.8614, 0.4261, 0.8583, 0.4326, 0.2896, 0.8986, 0.2926, 0.8917, 0.2998, 0.8916, 0.3026, 0.8985, 0.8551, 0.3928, 0.8482, 0.3926, 0.8451, 0.3852, 0.8581, 0.3856, 0.8572, 0.3645, 0.8442, 0.3524, 0.85, 0.3495, 0.8594, 0.3586, 0.8623, 0.3517, 0.8571, 0.3466, 0.866, 0.3431, 0.8516, 0.4011, 0.8482, 0.3926, 0.8551, 0.3928, 0.8581, 0.3856, 0.8451, 0.3852, 0.8425, 0.3788, 0.8606, 0.3788, 0.8594, 0.3586, 0.85, 0.3495, 0.8571, 0.3466, 0.8623, 0.3517, 0.8516, 0.4011, 0.8432, 0.3974, 0.8482, 0.3926, 0.8451, 0.3852, 0.8358, 0.3944, 0.8292, 0.3912, 0.8425, 0.3788, 0.85, 0.3495, 0.8501, 0.3364, 0.8572, 0.3392, 0.8571, 0.3466, 0.8482, 0.3926, 0.8432, 0.3974, 0.8358, 0.3944, 0.8451, 0.3852, 0.8442, 0.3524, 0.8439, 0.334, 0.8501, 0.3364, 0.85, 0.3495, 0.8571, 0.3466, 0.8572, 0.3392, 0.866, 0.3431, 0.8516, 0.4011, 0.843, 0.4044, 0.8432, 0.3974, 0.8358, 0.3944, 0.8357, 0.4075, 0.8284, 0.4104, 0.8292, 0.3912, 0.8501, 0.3364, 0.8597, 0.3273, 0.8625, 0.3342, 0.8572, 0.3392, 0.8432, 0.3974, 0.843, 0.4044, 0.8357, 0.4075, 0.8358, 0.3944, 0.8439, 0.334, 0.8571, 0.3207, 0.8597, 0.3273, 0.8501, 0.3364, 0.8572, 0.3392, 0.8625, 0.3342, 0.866, 0.3431, 0.8516, 0.4011, 0.8478, 0.4096, 0.843, 0.4044, 0.8357, 0.4075, 0.8447, 0.4173, 0.8418, 0.424, 0.8284, 0.4104, 0.8597, 0.3273, 0.873, 0.3271, 0.8699, 0.3343, 0.8625, 0.3342, 0.843, 0.4044, 0.8478, 0.4096, 0.8447, 0.4173, 0.8357, 0.4075, 0.8571, 0.3207, 0.8759, 0.3211, 0.873, 0.3271, 0.8597, 0.3273, 0.8625, 0.3342, 0.8699, 0.3343, 0.866, 0.3431, 0.8447, 0.4173, 0.8581, 0.4172, 0.8611, 0.4246, 0.8418, 0.424, 0.873, 0.3271, 0.882, 0.3368, 0.8749, 0.3396, 0.8699, 0.3343, 0.8478, 0.4096, 0.855, 0.4097, 0.8581, 0.4172, 0.8447, 0.4173, 0.8759, 0.3211, 0.8882, 0.3348, 0.882, 0.3368, 0.873, 0.3271, 0.8699, 0.3343, 0.8749, 0.3396, 0.866, 0.3431, 0.8516, 0.4011, 0.855, 0.4097, 0.8478, 0.4096, 0.882, 0.3368, 0.8816, 0.3498, 0.8747, 0.3469, 0.8749, 0.3396, 0.855, 0.4097, 0.8601, 0.4046, 0.8675, 0.408, 0.8581, 0.4172, 0.8882, 0.3348, 0.8873, 0.3527, 0.8816, 0.3498, 0.882, 0.3368, 0.8749, 0.3396, 0.8747, 0.3469, 0.866, 0.3431, 0.8516, 0.4011, 0.8601, 0.4046, 0.855, 0.4097, 0.8581, 0.4172, 0.8675, 0.408, 0.8747, 0.4104, 0.8611, 0.4246, 0.8601, 0.4046, 0.86, 0.3976, 0.8675, 0.3947, 0.8675, 0.408, 0.8873, 0.3527, 0.8745, 0.3645, 0.8723, 0.3589, 0.8816, 0.3498, 0.8747, 0.3469, 0.8694, 0.3519, 0.866, 0.3431, 0.8516, 0.4011, 0.86, 0.3976, 0.8601, 0.4046, 0.8675, 0.408, 0.8675, 0.3947, 0.8741, 0.3915, 0.8747, 0.4104, 0.8816, 0.3498, 0.8723, 0.3589, 0.8694, 0.3519, 0.8747, 0.3469, 0.86, 0.3976, 0.8551, 0.3928, 0.8581, 0.3856, 0.8675, 0.3947, 0.8745, 0.3645, 0.8572, 0.3645, 0.8594, 0.3586, 0.8723, 0.3589, 0.8694, 0.3519, 0.8623, 0.3517, 0.866, 0.3431, 0.8516, 0.4011, 0.8551, 0.3928, 0.86, 0.3976, 0.8675, 0.3947, 0.8581, 0.3856, 0.8606, 0.3788, 0.8741, 0.3915, 0.8723, 0.3589, 0.8594, 0.3586, 0.8623, 0.3517, 0.8694, 0.3519, 0.6684, 1.322, 0.6053, 1.321, 0.6054, 1.304, 0.6688, 1.305, 0.658, 1.075, 0.6917, 1.133, 0.6722, 1.138, 0.6438, 1.09, 0.6053, 1.321, 0.5421, 1.321, 0.542, 1.304, 0.6054, 1.304, 0.6917, 1.133, 0.6923, 1.199, 0.6726, 1.194, 0.6722, 1.138, 0.5421, 1.321, 0.479, 1.322, 0.4786, 1.305, 0.542, 1.304, 0.6923, 1.199, 0.6589, 1.256, 0.6445, 1.242, 0.6726, 1.194, 0.479, 1.322, 0.4159, 1.324, 0.4153, 1.307, 0.4786, 1.305, 0.6589, 1.256, 0.6007, 1.289, 0.5954, 1.269, 0.6445, 1.242, 0.4159, 1.324, 0.3521, 1.326, 0.3512, 1.31, 0.4153, 1.307, 0.6007, 1.289, 0.5332, 1.288, 0.5386, 1.268, 0.5954, 1.269, 0.3521, 1.326, 0.2908, 1.328, 0.2924, 1.313, 0.3512, 1.31, 0.5332, 1.288, 0.4732, 1.256, 0.4888, 1.24, 0.5386, 1.268, 0.7962, 0.5122, 0.7916, 0.4979, 0.802, 0.4438, 0.809, 0.4454, 0.4732, 1.256, 0.4414, 1.202, 0.4608, 1.191, 0.4888, 1.24, 0.9852, 1.344, 0.9205, 1.335, 0.9219, 1.318, 0.987, 1.329, 0.4414, 1.202, 0.4324, 1.127, 0.4609, 1.136, 0.4608, 1.191, 0.9205, 1.335, 0.8576, 1.33, 0.8587, 1.313, 0.9219, 1.318, 0.4324, 1.127, 0.4754, 1.075, 0.4895, 1.089, 0.4609, 1.136, 0.8576, 1.33, 0.7945, 1.327, 0.7954, 1.31, 0.8587, 1.313, 0.4754, 1.075, 0.5329, 1.042, 0.5384, 1.061, 0.4895, 1.089, 0.6722, 1.138, 0.6726, 1.194, 0.6445, 1.242, 0.5954, 1.269, 0.5386, 1.268, 0.4888, 1.24, 0.4608, 1.191, 0.4609, 1.136, 0.4895, 1.089, 0.5384, 1.061, 0.5949, 1.062, 0.6438, 1.09, 0.7945, 1.327, 0.7315, 1.324, 0.7321, 1.307, 0.7954, 1.31, 0.5329, 1.042, 0.5998, 1.042, 0.5949, 1.062, 0.5384, 1.061, 0.7315, 1.324, 0.6684, 1.322, 0.6688, 1.305, 0.7321, 1.307, 0.5998, 1.042, 0.658, 1.075, 0.6438, 1.09, 0.5949, 1.062, 0.9811, 1.237, 0.9264, 1.268, 0.8633, 1.268, 0.8086, 1.237, 0.7674, 1.186, 0.7727, 1.113, 0.8067, 1.062, 0.8633, 1.033, 0.9264, 1.033, 0.9811, 1.064, 1.013, 1.119, 1.013, 1.182, 0.9931, 1.302, 0.9931, 1.307, 0.8956, 1.307, 0.8956, 1.302, 0.7179, 1.108, 0.7727, 1.113, 0.7674, 1.186, 0.7205, 1.193, 0.3027, 1.21, 0.3027, 1.116, 0.3716, 1.116, 0.3716, 1.21, 0.7916, 0.3798, 0.797, 0.3788, 0.809, 0.4454, 0.802, 0.4438, 0.4324, 1.127, 0.4414, 1.202, 0.3716, 1.21, 0.3716, 1.116, 0.8284, 1.278, 0.8276, 1.27, 0.8931, 1.282, 0.8922, 1.288, 0.7689, 1.279, 0.8276, 1.27, 0.8284, 1.278, 0.782, 1.288, 0.8615, 0.1282, 0.8759, 0.1258, 0.8753, 0.1598, 0.8608, 0.1546, 0.9301, 0.1139, 0.966, 0.1053, 0.9656, 0.1838, 0.9286, 0.175, 0.8985, 0.1211, 0.9301, 0.1139, 0.9286, 0.175, 0.898, 0.1669, 0.8759, 0.1258, 0.8985, 0.1211, 0.898, 0.1669, 0.8753, 0.1598, 0.8608, 0.1546, 0.8753, 0.1598, 0.856, 0.1908, 0.8453, 0.1794, 0.9286, 0.175, 0.9656, 0.1838, 0.9254, 0.2568, 0.8969, 0.2308, 0.898, 0.1669, 0.9286, 0.175, 0.8969, 0.2308, 0.8728, 0.208, 0.8753, 0.1598, 0.898, 0.1669, 0.8728, 0.208, 0.856, 0.1908, 0.8453, 0.1794, 0.856, 0.1908, 0.8227, 0.2103, 0.8185, 0.1957, 0.8969, 0.2308, 0.9254, 0.2568, 0.8499, 0.3042, 0.8386, 0.2654, 0.8728, 0.208, 0.8969, 0.2308, 0.8386, 0.2654, 0.8291, 0.2325, 0.856, 0.1908, 0.8728, 0.208, 0.8291, 0.2325, 0.8227, 0.2103, 0.8227, 0.2103, 0.8291, 0.2325, 0.7792, 0.2352, 0.7842, 0.2118, 0.8185, 0.1957, 0.8227, 0.2103, 0.7842, 0.2118, 0.7871, 0.1965, 0.8386, 0.2654, 0.8499, 0.3042, 0.7606, 0.3042, 0.7709, 0.2671, 0.8291, 0.2325, 0.8386, 0.2654, 0.7709, 0.2671, 0.7792, 0.2352, 0.7842, 0.2118, 0.7792, 0.2352, 0.7364, 0.2135, 0.7519, 0.1957, 0.7871, 0.1965, 0.7842, 0.2118, 0.7519, 0.1957, 0.7614, 0.1838, 0.7709, 0.2671, 0.7606, 0.3042, 0.688, 0.2632, 0.7147, 0.2364, 0.7792, 0.2352, 0.7709, 0.2671, 0.7147, 0.2364, 0.7364, 0.2135, 0.7364, 0.2135, 0.7147, 0.2364, 0.6817, 0.1854, 0.7122, 0.1749, 0.7519, 0.1957, 0.7364, 0.2135, 0.7122, 0.1749, 0.734, 0.1671, 0.7614, 0.1838, 0.7519, 0.1957, 0.734, 0.1671, 0.7475, 0.1615, 0.7147, 0.2364, 0.688, 0.2632, 0.6468, 0.1968, 0.6817, 0.1854, 0.6817, 0.1854, 0.6468, 0.1968, 0.6407, 0.1171, 0.6788, 0.1235, 0.7122, 0.1749, 0.6817, 0.1854, 0.6788, 0.1235, 0.7105, 0.1289, 0.734, 0.1671, 0.7122, 0.1749, 0.7105, 0.1289, 0.7332, 0.1331, 0.7475, 0.1615, 0.734, 0.1671, 0.7332, 0.1331, 0.7472, 0.1354, 0.7472, 0.1354, 0.7332, 0.1331, 0.7511, 0.1006, 0.762, 0.1104, 0.6788, 0.1235, 0.6407, 0.1171, 0.6784, 0.03802, 0.7091, 0.06381, 0.7105, 0.1289, 0.6788, 0.1235, 0.7091, 0.06381, 0.7338, 0.08505, 0.7332, 0.1331, 0.7105, 0.1289, 0.7338, 0.08505, 0.7511, 0.1006, 0.762, 0.1104, 0.7511, 0.1006, 0.7859, 0.08, 0.7902, 0.09483, 0.7091, 0.06381, 0.6784, 0.03802, 0.758, -0.0152, 0.7699, 0.02537, 0.7338, 0.08505, 0.7091, 0.06381, 0.7699, 0.02537, 0.7792, 0.05719, 0.7511, 0.1006, 0.7338, 0.08505, 0.7792, 0.05719, 0.7859, 0.08, 0.7859, 0.08, 0.7792, 0.05719, 0.8325, 0.05635, 0.8263, 0.07877, 0.7902, 0.09483, 0.7859, 0.08, 0.8263, 0.07877, 0.8224, 0.0929, 0.7699, 0.02537, 0.758, -0.0152, 0.8541, -0.01325, 0.842, 0.02512, 0.7792, 0.05719, 0.7699, 0.02537, 0.842, 0.02512, 0.8325, 0.05635, 0.8325, 0.05635, 0.842, 0.02512, 0.8997, 0.05952, 0.8757, 0.08095, 0.8263, 0.07877, 0.8325, 0.05635, 0.8757, 0.08095, 0.8588, 0.09645, 0.8224, 0.0929, 0.8263, 0.07877, 0.8588, 0.09645, 0.8481, 0.1059, 0.842, 0.02512, 0.8541, -0.01325, 0.9288, 0.03367, 0.8997, 0.05952, 0.8757, 0.08095, 0.8997, 0.05952, 0.9301, 0.1139, 0.8985, 0.1211, 0.8588, 0.09645, 0.8757, 0.08095, 0.8985, 0.1211, 0.8759, 0.1258, 0.8481, 0.1059, 0.8588, 0.09645, 0.8759, 0.1258, 0.8615, 0.1282, 0.8997, 0.05952, 0.9288, 0.03367, 0.966, 0.1053, 0.9301, 0.1139, 0.7566, 0.7405, 0.7996, 0.7634, 0.7919, 0.7942, 0.7328, 0.7628, 0.7918, 0.5995, 0.7516, 0.6216, 0.7259, 0.5993, 0.7812, 0.5689, 0.7299, 0.659, 0.7315, 0.7022, 0.6983, 0.7099, 0.6961, 0.6506, 0.7315, 0.7022, 0.7566, 0.7405, 0.7328, 0.7628, 0.6983, 0.7099, 0.8836, 0.6224, 0.8406, 0.5995, 0.8482, 0.5689, 0.9074, 0.6003, 0.8483, 0.7635, 0.8885, 0.7414, 0.9142, 0.7638, 0.8589, 0.7942, 0.9087, 0.6609, 0.8836, 0.6224, 0.9074, 0.6003, 0.9418, 0.6532, 0.7996, 0.7634, 0.8483, 0.7635, 0.8589, 0.7942, 0.7919, 0.7942, 0.8406, 0.5995, 0.7918, 0.5995, 0.7812, 0.5689, 0.8482, 0.5689, 0.8885, 0.7414, 0.9103, 0.7041, 0.944, 0.7125, 0.9142, 0.7638, 0.9103, 0.7041, 0.9087, 0.6609, 0.9418, 0.6532, 0.944, 0.7125, 0.7516, 0.6216, 0.7299, 0.659, 0.6961, 0.6506, 0.7259, 0.5993, 1.242, 0.9794, 1.3, 0.9551, 1.306, 0.9639, 1.243, 0.9894, 1.335, 0.9082, 1.337, 0.8506, 1.349, 0.8486, 1.345, 0.9127, 1.089, 0.8975, 1.121, 0.95, 1.112, 0.9602, 1.076, 0.902, 1.178, 0.7605, 1.122, 0.7896, 1.111, 0.7788, 1.174, 0.745, 1.3, 0.9551, 1.335, 0.9082, 1.345, 0.9127, 1.306, 0.9639, 1.337, 0.8506, 1.305, 0.7969, 1.314, 0.7881, 1.349, 0.8486, 1.121, 0.95, 1.177, 0.9808, 1.174, 0.9931, 1.112, 0.9602, 1.122, 0.7896, 1.091, 0.8392, 1.076, 0.8359, 1.111, 0.7788, 1.305, 0.7969, 1.246, 0.7618, 1.25, 0.7458, 1.314, 0.7881, 1.177, 0.9808, 1.242, 0.9794, 1.243, 0.9894, 1.174, 0.9931, 1.091, 0.8392, 1.089, 0.8975, 1.076, 0.902, 1.076, 0.8359, 1.246, 0.7618, 1.178, 0.7605, 1.174, 0.745, 1.25, 0.7458, 0.656, 0.8053, 0.6395, 0.8623, 0.417, 0.8623, 0.4004, 0.8053, 0.8565, 0.5466, 0.7916, 0.5303, 0.9217, 0.5303, 0.9029, 0.1924, 0.7729, 0.1923, 0.7266, 0.1494, 0.9491, 0.1494, 0.6568, 0.8623, 0.6733, 0.8053, 0.8958, 0.8053, 0.9123, 0.8623, 0.7728, 0.1932, 0.9029, 0.1933, 0.9491, 0.2362, 0.7266, 0.2362, 0.8565, 0.513, 0.9217, 0.5294, 0.7916, 0.5294, 0.8614, 0.8632, 0.8761, 0.9119, 0.6568, 0.9119, 0.6715, 0.8632, 0.8066, 0.9127, 0.8468, 0.9484, 0.6568, 0.9484, 0.697, 0.9127, 0.7814, 0.3061, 0.8363, 0.3191, 0.7266, 0.3191, 0.4151, 0.9119, 0.4004, 0.8632, 0.6198, 0.8632, 0.6051, 0.9119, 0.4406, 0.9484, 0.4004, 0.9127, 0.5904, 0.9127, 0.5502, 0.9484, 0.8464, 0.568, 0.7916, 0.555, 0.9013, 0.555, 0.7574, 0.2707, 0.7981, 0.2718, 0.7983, 0.2861, 0.7567, 0.2786, 0.8304, 0.3207, 0.8252, 0.3337, 0.8116, 0.3365, 0.807, 0.326, 0.8211, 0.3436, 0.8177, 0.3517, 0.8145, 0.3436, 0.7266, 0.2711, 0.7574, 0.2707, 0.7567, 0.2786, 0.7981, 0.2718, 0.8234, 0.2713, 0.8282, 0.2886, 0.7983, 0.2861, 0.8252, 0.3337, 0.8211, 0.3436, 0.8145, 0.3436, 0.8116, 0.3365, 0.7266, 0.2711, 0.7567, 0.2786, 0.7543, 0.2864, 0.7983, 0.2861, 0.8282, 0.2886, 0.8254, 0.3052, 0.7957, 0.3, 0.8116, 0.3365, 0.8145, 0.3436, 0.8096, 0.348, 0.8019, 0.3449, 0.7567, 0.2786, 0.7983, 0.2861, 0.7957, 0.3, 0.7543, 0.2864, 0.807, 0.326, 0.8116, 0.3365, 0.8019, 0.3449, 0.7916, 0.3413, 0.8145, 0.3436, 0.8177, 0.3517, 0.8096, 0.348, 0.3386, 0.754, 0.3673, 0.7397, 0.3695, 0.7477, 0.4097, 0.7281, 0.4397, 0.7242, 0.441, 0.7409, 0.4114, 0.7421, 0.8019, 0.3449, 0.8096, 0.348, 0.8092, 0.355, 0.8011, 0.3581, 0.3673, 0.7397, 0.4097, 0.7281, 0.4114, 0.7421, 0.3695, 0.7477, 0.7916, 0.3413, 0.8019, 0.3449, 0.8011, 0.3581, 0.7916, 0.3619, 0.8096, 0.348, 0.8177, 0.3517, 0.8092, 0.355, 0.3386, 0.754, 0.3695, 0.7477, 0.3699, 0.7557, 0.4114, 0.7421, 0.441, 0.7409, 0.441, 0.758, 0.4116, 0.756, 0.8011, 0.3581, 0.8092, 0.355, 0.8142, 0.3599, 0.8106, 0.3674, 0.3695, 0.7477, 0.4114, 0.7421, 0.4116, 0.756, 0.3699, 0.7557, 0.7916, 0.3619, 0.8011, 0.3581, 0.8106, 0.3674, 0.8054, 0.3769, 0.8092, 0.355, 0.8177, 0.3517, 0.8142, 0.3599, 0.4116, 0.756, 0.441, 0.758, 0.4395, 0.7749, 0.4101, 0.77, 0.8106, 0.3674, 0.8142, 0.3599, 0.8211, 0.3598, 0.8237, 0.3674, 0.3699, 0.7557, 0.4116, 0.756, 0.4101, 0.77, 0.3687, 0.7635, 0.8054, 0.3769, 0.8106, 0.3674, 0.8237, 0.3674, 0.8265, 0.378, 0.8142, 0.3599, 0.8177, 0.3517, 0.8211, 0.3598, 0.3386, 0.754, 0.3699, 0.7557, 0.3687, 0.7635, 0.8237, 0.3674, 0.8211, 0.3598, 0.8257, 0.3549, 0.8328, 0.3583, 0.3687, 0.7635, 0.4101, 0.77, 0.407, 0.7842, 0.3658, 0.7711, 0.8265, 0.378, 0.8237, 0.3674, 0.8328, 0.3583, 0.8423, 0.3635, 0.8211, 0.3598, 0.8177, 0.3517, 0.8257, 0.3549, 0.3386, 0.754, 0.3687, 0.7635, 0.3658, 0.7711, 0.4101, 0.77, 0.4395, 0.7749, 0.4367, 0.7915, 0.407, 0.7842, 0.7541, 0.2551, 0.7952, 0.2432, 0.798, 0.2574, 0.7565, 0.2628, 0.8423, 0.3635, 0.8328, 0.3583, 0.8324, 0.3457, 0.843, 0.3416, 0.8257, 0.3549, 0.8177, 0.3517, 0.8255, 0.3484, 0.7266, 0.2711, 0.7541, 0.2551, 0.7565, 0.2628, 0.7952, 0.2432, 0.8251, 0.237, 0.8282, 0.2536, 0.798, 0.2574, 0.8328, 0.3583, 0.8257, 0.3549, 0.8255, 0.3484, 0.8324, 0.3457, 0.7565, 0.2628, 0.798, 0.2574, 0.7981, 0.2718, 0.7574, 0.2707, 0.843, 0.3416, 0.8324, 0.3457, 0.8252, 0.3337, 0.8304, 0.3207, 0.8255, 0.3484, 0.8177, 0.3517, 0.8211, 0.3436, 0.7266, 0.2711, 0.7565, 0.2628, 0.7574, 0.2707, 0.798, 0.2574, 0.8282, 0.2536, 0.8234, 0.2713, 0.7981, 0.2718, 0.8324, 0.3457, 0.8255, 0.3484, 0.8211, 0.3436, 0.8252, 0.3337, 0.8974, 0.2496, 0.9, 0.2431, 0.9086, 0.251, 0.9019, 0.2537, 0.8404, 0.5103, 0.8424, 0.5053, 0.8541, 0.5052, 0.856, 0.5107, 0.8449, 0.4991, 0.8481, 0.4913, 0.8513, 0.4991, 0.8945, 0.2571, 0.8974, 0.2496, 0.9019, 0.2537, 0.9, 0.2431, 0.9026, 0.2373, 0.9143, 0.2485, 0.9086, 0.251, 0.8424, 0.5053, 0.8449, 0.4991, 0.8513, 0.4991, 0.8541, 0.5052, 0.8945, 0.2571, 0.9019, 0.2537, 0.9021, 0.26, 0.9086, 0.251, 0.9143, 0.2485, 0.915, 0.2652, 0.9085, 0.2627, 0.8541, 0.5052, 0.8513, 0.4991, 0.8559, 0.4944, 0.8622, 0.497, 0.9019, 0.2537, 0.9086, 0.251, 0.9085, 0.2627, 0.9021, 0.26, 0.856, 0.5107, 0.8541, 0.5052, 0.8622, 0.497, 0.8679, 0.4993, 0.8513, 0.4991, 0.8481, 0.4913, 0.8559, 0.4944, 0.8945, 0.2571, 0.9021, 0.26, 0.8978, 0.2645, 0.9085, 0.2627, 0.915, 0.2652, 0.9029, 0.2775, 0.9006, 0.2713, 0.8622, 0.497, 0.8559, 0.4944, 0.8558, 0.4879, 0.8621, 0.4854, 0.9021, 0.26, 0.9085, 0.2627, 0.9006, 0.2713, 0.8978, 0.2645, 0.8679, 0.4993, 0.8622, 0.497, 0.8621, 0.4854, 0.8674, 0.4829, 0.8559, 0.4944, 0.8481, 0.4913, 0.8558, 0.4879, 0.8945, 0.2571, 0.8978, 0.2645, 0.8915, 0.2648, 0.9006, 0.2713, 0.9029, 0.2775, 0.8859, 0.2775, 0.8888, 0.2715, 0.8621, 0.4854, 0.8558, 0.4879, 0.8512, 0.4834, 0.8538, 0.4771, 0.8978, 0.2645, 0.9006, 0.2713, 0.8888, 0.2715, 0.8915, 0.2648, 0.8674, 0.4829, 0.8621, 0.4854, 0.8538, 0.4771, 0.8558, 0.4721, 0.8558, 0.4879, 0.8481, 0.4913, 0.8512, 0.4834, 0.8888, 0.2715, 0.8859, 0.2775, 0.8743, 0.2654, 0.8805, 0.2632, 0.8538, 0.4771, 0.8512, 0.4834, 0.8448, 0.4836, 0.8422, 0.4775, 0.8915, 0.2648, 0.8888, 0.2715, 0.8805, 0.2632, 0.887, 0.2603, 0.8558, 0.4721, 0.8538, 0.4771, 0.8422, 0.4775, 0.8402, 0.4721, 0.8512, 0.4834, 0.8481, 0.4913, 0.8448, 0.4836, 0.8945, 0.2571, 0.8915, 0.2648, 0.887, 0.2603, 0.8422, 0.4775, 0.8448, 0.4836, 0.8402, 0.4881, 0.8341, 0.4856, 0.887, 0.2603, 0.8805, 0.2632, 0.8805, 0.2515, 0.887, 0.2541, 0.8402, 0.4721, 0.8422, 0.4775, 0.8341, 0.4856, 0.8284, 0.4833, 0.8448, 0.4836, 0.8481, 0.4913, 0.8402, 0.4881, 0.8945, 0.2571, 0.887, 0.2603, 0.887, 0.2541, 0.8805, 0.2632, 0.8743, 0.2654, 0.8745, 0.2488, 0.8805, 0.2515, 0.887, 0.2541, 0.8805, 0.2515, 0.8884, 0.2431, 0.8912, 0.2496, 0.8284, 0.4833, 0.8341, 0.4856, 0.8341, 0.4971, 0.829, 0.4997, 0.8402, 0.4881, 0.8481, 0.4913, 0.8403, 0.4946, 0.8945, 0.2571, 0.887, 0.2541, 0.8912, 0.2496, 0.8805, 0.2515, 0.8745, 0.2488, 0.8862, 0.237, 0.8884, 0.2431, 0.8341, 0.4856, 0.8402, 0.4881, 0.8403, 0.4946, 0.8341, 0.4971, 0.8912, 0.2496, 0.8884, 0.2431, 0.9, 0.2431, 0.8974, 0.2496, 0.829, 0.4997, 0.8341, 0.4971, 0.8424, 0.5053, 0.8404, 0.5103, 0.8403, 0.4946, 0.8481, 0.4913, 0.8449, 0.4991, 0.8945, 0.2571, 0.8912, 0.2496, 0.8974, 0.2496, 0.8884, 0.2431, 0.8862, 0.237, 0.9026, 0.2373, 0.9, 0.2431, 0.8341, 0.4971, 0.8403, 0.4946, 0.8449, 0.4991, 0.8424, 0.5053, 0.8541, 0.2506, 0.857, 0.2434, 0.8661, 0.2522, 0.859, 0.2551, 0.3486, 0.903, 0.3465, 0.8977, 0.3554, 0.889, 0.3608, 0.8918, 0.344, 0.8909, 0.3406, 0.8824, 0.3489, 0.8861, 0.8509, 0.2587, 0.8541, 0.2506, 0.859, 0.2551, 0.857, 0.2434, 0.8594, 0.2373, 0.8723, 0.249, 0.8661, 0.2522, 0.3465, 0.8977, 0.344, 0.8909, 0.3489, 0.8861, 0.3554, 0.889, 0.8509, 0.2587, 0.859, 0.2551, 0.8592, 0.2619, 0.8661, 0.2522, 0.8723, 0.249, 0.8734, 0.2671, 0.8665, 0.2648, 0.3554, 0.889, 0.3489, 0.8861, 0.3492, 0.8791, 0.3561, 0.8765, 0.859, 0.2551, 0.8661, 0.2522, 0.8665, 0.2648, 0.8592, 0.2619, 0.3608, 0.8918, 0.3554, 0.889, 0.3561, 0.8765, 0.3621, 0.8747, 0.3489, 0.8861, 0.3406, 0.8824, 0.3492, 0.8791, 0.8509, 0.2587, 0.8592, 0.2619, 0.8544, 0.2667, 0.8665, 0.2648, 0.8734, 0.2671, 0.8605, 0.2809, 0.8574, 0.2738, 0.3561, 0.8765, 0.3492, 0.8791, 0.3443, 0.874, 0.3474, 0.8672, 0.8592, 0.2619, 0.8665, 0.2648, 0.8574, 0.2738, 0.8544, 0.2667, 0.3621, 0.8747, 0.3561, 0.8765, 0.3474, 0.8672, 0.3503, 0.8615, 0.3492, 0.8791, 0.3406, 0.8824, 0.3443, 0.874, 0.8509, 0.2587, 0.8544, 0.2667, 0.8476, 0.267, 0.8574, 0.2738, 0.8605, 0.2809, 0.8416, 0.2809, 0.8447, 0.2743, 0.3474, 0.8672, 0.3443, 0.874, 0.3372, 0.8739, 0.3347, 0.867, 0.8544, 0.2667, 0.8574, 0.2738, 0.8447, 0.2743, 0.8476, 0.267, 0.3503, 0.8615, 0.3474, 0.8672, 0.3347, 0.867, 0.3322, 0.8607, 0.3443, 0.874, 0.3406, 0.8824, 0.3372, 0.8739, 0.8447, 0.2743, 0.8416, 0.2809, 0.829, 0.2675, 0.8358, 0.2651, 0.3347, 0.867, 0.3372, 0.8739, 0.3321, 0.8788, 0.3254, 0.8758, 0.8476, 0.267, 0.8447, 0.2743, 0.8358, 0.2651, 0.8429, 0.2621, 0.3322, 0.8607, 0.3347, 0.867, 0.3254, 0.8758, 0.3194, 0.8735, 0.3372, 0.8739, 0.3406, 0.8824, 0.3321, 0.8788, 0.8509, 0.2587, 0.8476, 0.267, 0.8429, 0.2621, 0.3254, 0.8758, 0.3321, 0.8788, 0.3321, 0.8859, 0.3253, 0.8884, 0.8429, 0.2621, 0.8358, 0.2651, 0.8357, 0.2524, 0.8427, 0.2555, 0.3194, 0.8735, 0.3254, 0.8758, 0.3253, 0.8884, 0.3196, 0.8911, 0.3321, 0.8788, 0.3406, 0.8824, 0.3321, 0.8859, 0.8509, 0.2587, 0.8429, 0.2621, 0.8427, 0.2555, 0.8358, 0.2651, 0.829, 0.2675, 0.8293, 0.2494, 0.8357, 0.2524, 0.8427, 0.2555, 0.8357, 0.2524, 0.8444, 0.2435, 0.8474, 0.2506, 0.3196, 0.8911, 0.3253, 0.8884, 0.3341, 0.8974, 0.3319, 0.903, 0.3321, 0.8859, 0.3406, 0.8824, 0.337, 0.8908, 0.8509, 0.2587, 0.8427, 0.2555, 0.8474, 0.2506, 0.8357, 0.2524, 0.8293, 0.2494, 0.8421, 0.237, 0.8444, 0.2435, 0.3253, 0.8884, 0.3321, 0.8859, 0.337, 0.8908, 0.3341, 0.8974, 0.8474, 0.2506, 0.8444, 0.2435, 0.857, 0.2434, 0.8541, 0.2506, 0.3319, 0.903, 0.3341, 0.8974, 0.3465, 0.8977, 0.3486, 0.903, 0.337, 0.8908, 0.3406, 0.8824, 0.344, 0.8909, 0.8509, 0.2587, 0.8474, 0.2506, 0.8541, 0.2506, 0.8444, 0.2435, 0.8421, 0.237, 0.8594, 0.2373, 0.857, 0.2434, 0.3341, 0.8974, 0.337, 0.8908, 0.344, 0.8909, 0.3465, 0.8977, 0.8908, 0.2912, 0.8882, 0.2849, 0.8999, 0.2843, 0.897, 0.291, 0.8801, 0.5103, 0.8826, 0.5052, 0.8942, 0.5054, 0.8961, 0.5109, 0.8851, 0.4991, 0.8883, 0.4913, 0.8916, 0.4991, 0.8941, 0.2986, 0.8908, 0.2912, 0.897, 0.291, 0.8882, 0.2849, 0.8855, 0.2787, 0.9022, 0.2784, 0.8999, 0.2843, 0.8826, 0.5052, 0.8851, 0.4991, 0.8916, 0.4991, 0.8942, 0.5054, 0.8941, 0.2986, 0.897, 0.291, 0.9015, 0.2953, 0.8999, 0.2843, 0.9022, 0.2784, 0.9146, 0.2899, 0.9081, 0.2927, 0.8942, 0.5054, 0.8916, 0.4991, 0.8962, 0.4945, 0.9024, 0.4971, 0.897, 0.291, 0.8999, 0.2843, 0.9081, 0.2927, 0.9015, 0.2953, 0.8961, 0.5109, 0.8942, 0.5054, 0.9024, 0.4971, 0.9077, 0.4996, 0.8916, 0.4991, 0.8883, 0.4913, 0.8962, 0.4945, 0.8941, 0.2986, 0.9015, 0.2953, 0.9017, 0.3016, 0.9081, 0.2927, 0.9146, 0.2899, 0.9146, 0.3072, 0.9084, 0.3044, 0.9024, 0.4971, 0.8962, 0.4945, 0.8961, 0.488, 0.9022, 0.4855, 0.9015, 0.2953, 0.9081, 0.2927, 0.9084, 0.3044, 0.9017, 0.3016, 0.9077, 0.4996, 0.9024, 0.4971, 0.9022, 0.4855, 0.9079, 0.4832, 0.8962, 0.4945, 0.8883, 0.4913, 0.8961, 0.488, 0.8941, 0.2986, 0.9017, 0.3016, 0.8974, 0.3062, 0.9084, 0.3044, 0.9146, 0.3072, 0.9024, 0.3192, 0.9002, 0.3129, 0.9022, 0.4855, 0.8961, 0.488, 0.8914, 0.4834, 0.8941, 0.4772, 0.9017, 0.3016, 0.9084, 0.3044, 0.9002, 0.3129, 0.8974, 0.3062, 0.9079, 0.4832, 0.9022, 0.4855, 0.8941, 0.4772, 0.8962, 0.4721, 0.8961, 0.488, 0.8883, 0.4913, 0.8914, 0.4834, 0.9002, 0.3129, 0.9024, 0.3192, 0.8857, 0.3187, 0.8885, 0.3128, 0.8941, 0.4772, 0.8914, 0.4834, 0.885, 0.4836, 0.8825, 0.4775, 0.8974, 0.3062, 0.9002, 0.3129, 0.8885, 0.3128, 0.891, 0.3062, 0.8962, 0.4721, 0.8941, 0.4772, 0.8825, 0.4775, 0.8805, 0.4721, 0.8914, 0.4834, 0.8883, 0.4913, 0.885, 0.4836, 0.8941, 0.2986, 0.8974, 0.3062, 0.891, 0.3062, 0.8825, 0.4775, 0.885, 0.4836, 0.8805, 0.4881, 0.8743, 0.4856, 0.891, 0.3062, 0.8885, 0.3128, 0.8803, 0.3047, 0.8867, 0.3018, 0.8805, 0.4721, 0.8825, 0.4775, 0.8743, 0.4856, 0.8688, 0.4832, 0.885, 0.4836, 0.8883, 0.4913, 0.8805, 0.4881, 0.8941, 0.2986, 0.891, 0.3062, 0.8867, 0.3018, 0.8885, 0.3128, 0.8857, 0.3187, 0.8743, 0.3068, 0.8803, 0.3047, 0.8867, 0.3018, 0.8803, 0.3047, 0.8801, 0.293, 0.8867, 0.2957, 0.8688, 0.4832, 0.8743, 0.4856, 0.8742, 0.4971, 0.8691, 0.4992, 0.8805, 0.4881, 0.8883, 0.4913, 0.8805, 0.4946, 0.8941, 0.2986, 0.8867, 0.3018, 0.8867, 0.2957, 0.8803, 0.3047, 0.8743, 0.3068, 0.8744, 0.2908, 0.8801, 0.293, 0.8743, 0.4856, 0.8805, 0.4881, 0.8805, 0.4946, 0.8742, 0.4971, 0.8867, 0.2957, 0.8801, 0.293, 0.8882, 0.2849, 0.8908, 0.2912, 0.8691, 0.4992, 0.8742, 0.4971, 0.8826, 0.5052, 0.8801, 0.5103, 0.8805, 0.4946, 0.8883, 0.4913, 0.8851, 0.4991, 0.8941, 0.2986, 0.8867, 0.2957, 0.8908, 0.2912, 0.8801, 0.293, 0.8744, 0.2908, 0.8855, 0.2787, 0.8882, 0.2849, 0.8742, 0.4971, 0.8805, 0.4946, 0.8851, 0.4991, 0.8826, 0.5052, 0.216, 0.21, 0.2155, 0.1849, 0.2658, 0.1861, 0.2628, 0.2125, 0.2148, 0.1235, 0.2143, 0.09146, 0.266, 0.08959, 0.2679, 0.122, 0.2171, 0.2388, 0.216, 0.21, 0.2628, 0.2125, 0.258, 0.2428, 0.2151, 0.1562, 0.2148, 0.1235, 0.2679, 0.122, 0.2678, 0.1559, 0.1712, 0.4888, 0.1819, 0.5287, 0.1594, 0.538, 0.1372, 0.5019, 0.2183, 0.2843, 0.2171, 0.2388, 0.258, 0.2428, 0.2476, 0.2896, 0.2155, 0.1849, 0.2151, 0.1562, 0.2678, 0.1559, 0.2658, 0.1861, 0.2143, 0.09146, 0.214, 0.0697, 0.2639, 0.06808, 0.266, 0.08959, 0.2628, 0.2125, 0.2658, 0.1861, 0.3224, 0.1933, 0.3144, 0.2239, 0.2679, 0.122, 0.266, 0.08959, 0.3195, 0.08251, 0.3255, 0.118, 0.258, 0.2428, 0.2628, 0.2125, 0.3144, 0.2239, 0.3011, 0.2571, 0.2678, 0.1559, 0.2679, 0.122, 0.3255, 0.118, 0.3268, 0.1576, 0.2041, 0.4842, 0.2051, 0.5265, 0.1819, 0.5287, 0.1712, 0.4888, 0.2476, 0.2896, 0.258, 0.2428, 0.3011, 0.2571, 0.2758, 0.3023, 0.2658, 0.1861, 0.2678, 0.1559, 0.3268, 0.1576, 0.3224, 0.1933, 0.266, 0.08959, 0.2639, 0.06808, 0.3138, 0.06047, 0.3195, 0.08251, 0.3195, 0.08251, 0.3138, 0.06047, 0.3639, 0.03982, 0.3783, 0.06203, 0.3144, 0.2239, 0.3224, 0.1933, 0.398, 0.2118, 0.3786, 0.2525, 0.3255, 0.118, 0.3195, 0.08251, 0.3783, 0.06203, 0.3972, 0.1049, 0.3011, 0.2571, 0.3144, 0.2239, 0.3786, 0.2525, 0.3473, 0.2888, 0.3268, 0.1576, 0.3255, 0.118, 0.3972, 0.1049, 0.4054, 0.16, 0.2369, 0.4873, 0.2283, 0.5274, 0.2051, 0.5265, 0.2041, 0.4842, 0.2758, 0.3023, 0.3011, 0.2571, 0.3473, 0.2888, 0.2998, 0.3238, 0.3224, 0.1933, 0.3268, 0.1576, 0.4054, 0.16, 0.398, 0.2118, 0.04447, 0.2336, 0.02458, 0.1858, 0.1031, 0.1683, 0.1116, 0.2031, 0.02995, 0.07308, 0.04324, 0.04377, 0.1061, 0.0619, 0.1021, 0.08754, 0.8205, 0.0004287, 0.8549, 0.02027, 0.7808, 0.0004287, 0.07025, 0.2655, 0.04447, 0.2336, 0.1116, 0.2031, 0.1226, 0.2309, 0.01877, 0.1264, 0.02995, 0.07308, 0.1021, 0.08754, 0.09972, 0.1271, 0.1022, 0.2906, 0.07025, 0.2655, 0.1226, 0.2309, 0.1384, 0.2592, 0.02458, 0.1858, 0.01877, 0.1264, 0.09972, 0.1271, 0.1031, 0.1683, 0.2708, 0.4985, 0.2511, 0.5353, 0.2283, 0.5274, 0.2369, 0.4873, 0.144, 0.3157, 0.1022, 0.2906, 0.1384, 0.2592, 0.1639, 0.2964, 0.3068, 0.5224, 0.2709, 0.5512, 0.2511, 0.5353, 0.2708, 0.4985, 0.1639, 0.2964, 0.1384, 0.2592, 0.1775, 0.2438, 0.1901, 0.2864, 0.1116, 0.2031, 0.1031, 0.1683, 0.1623, 0.1598, 0.1657, 0.1899, 0.1021, 0.08754, 0.1061, 0.0619, 0.1619, 0.06812, 0.1609, 0.09117, 0.7808, 0.0004287, 0.8549, 0.02027, 0.8747, 0.05464, 0.7465, 0.02027, 0.1226, 0.2309, 0.1116, 0.2031, 0.1657, 0.1899, 0.1704, 0.2154, 0.09972, 0.1271, 0.1021, 0.08754, 0.1609, 0.09117, 0.1607, 0.1252, 0.1384, 0.2592, 0.1226, 0.2309, 0.1704, 0.2154, 0.1775, 0.2438, 0.1031, 0.1683, 0.09972, 0.1271, 0.1607, 0.1252, 0.1623, 0.1598, 0.1775, 0.2438, 0.1704, 0.2154, 0.2162, 0.2101, 0.2173, 0.2389, 0.1623, 0.1598, 0.1607, 0.1252, 0.2147, 0.1236, 0.2151, 0.1563, 0.1371, 0.5021, 0.1593, 0.5382, 0.1402, 0.5556, 0.1019, 0.5287, 0.1901, 0.2864, 0.1775, 0.2438, 0.2173, 0.2389, 0.2187, 0.2845, 0.1657, 0.1899, 0.1623, 0.1598, 0.2151, 0.1563, 0.2155, 0.1851, 0.1609, 0.09117, 0.1619, 0.06812, 0.2137, 0.06985, 0.2141, 0.09161, 0.8205, 0.1485, 0.7465, 0.1287, 0.7266, 0.09432, 0.8549, 0.1287, 0.1704, 0.2154, 0.1657, 0.1899, 0.2155, 0.1851, 0.2162, 0.2101, 0.1607, 0.1252, 0.1609, 0.09117, 0.2141, 0.09161, 0.2147, 0.1236, 0.2147, 0.1236, 0.2141, 0.09161, 0.2658, 0.08959, 0.2678, 0.122, 0.2173, 0.2389, 0.2162, 0.2101, 0.2629, 0.2125, 0.2582, 0.2428, 0.2151, 0.1563, 0.2147, 0.1236, 0.2678, 0.122, 0.2678, 0.1559, 0.1711, 0.4889, 0.1818, 0.5288, 0.1593, 0.5382, 0.1371, 0.5021, 0.2187, 0.2845, 0.2173, 0.2389, 0.2582, 0.2428, 0.248, 0.2897, 0.2155, 0.1851, 0.2151, 0.1563, 0.2678, 0.1559, 0.2659, 0.1861, 0.2141, 0.09161, 0.2137, 0.06985, 0.2637, 0.06809, 0.2658, 0.08959, 0.2162, 0.2101, 0.2155, 0.1851, 0.2659, 0.1861, 0.2629, 0.2125, 0.2629, 0.2125, 0.2659, 0.1861, 0.3225, 0.1932, 0.3145, 0.2237, 0.2678, 0.122, 0.2658, 0.08959, 0.3193, 0.08236, 0.3254, 0.1179, 0.2582, 0.2428, 0.2629, 0.2125, 0.3145, 0.2237, 0.3014, 0.257, 0.2678, 0.1559, 0.2678, 0.122, 0.3254, 0.1179, 0.3267, 0.1574, 0.204, 0.4844, 0.205, 0.5266, 0.1818, 0.5288, 0.1711, 0.4889, 0.248, 0.2897, 0.2582, 0.2428, 0.3014, 0.257, 0.2762, 0.3023, 0.2659, 0.1861, 0.2678, 0.1559, 0.3267, 0.1574, 0.3225, 0.1932, 0.2658, 0.08959, 0.2637, 0.06809, 0.3135, 0.06033, 0.3193, 0.08236, 0.3193, 0.08236, 0.3135, 0.06033, 0.3635, 0.03953, 0.378, 0.06169, 0.7808, 0.1485, 0.7465, 0.1287, 0.8205, 0.1485, 0.3145, 0.2237, 0.3225, 0.1932, 0.3982, 0.2114, 0.3789, 0.2521, 0.3254, 0.1179, 0.3193, 0.08236, 0.378, 0.06169, 0.397, 0.1046, 0.3014, 0.257, 0.3145, 0.2237, 0.3789, 0.2521, 0.3476, 0.2886, 0.3267, 0.1574, 0.3254, 0.1179, 0.397, 0.1046, 0.4054, 0.1596, 0.2368, 0.4875, 0.2283, 0.5275, 0.205, 0.5266, 0.204, 0.4844, 0.2762, 0.3023, 0.3014, 0.257, 0.3476, 0.2886, 0.3002, 0.3237, 0.3225, 0.1932, 0.3267, 0.1574, 0.4054, 0.1596, 0.3982, 0.2114, 0.1435, 0.3153, 0.1019, 0.2901, 0.1381, 0.2588, 0.1636, 0.2961, 0.04427, 0.2329, 0.02452, 0.1851, 0.1031, 0.1678, 0.1115, 0.2027, 0.03023, 0.07238, 0.0436, 0.04311, 0.1064, 0.06142, 0.1024, 0.08705, 0.8549, 0.1287, 0.7266, 0.09432, 0.7266, 0.05464, 0.8747, 0.09432, 0.06995, 0.2649, 0.04427, 0.2329, 0.1115, 0.2027, 0.1224, 0.2305, 0.01889, 0.1257, 0.03023, 0.07238, 0.1024, 0.08705, 0.09984, 0.1266, 0.1019, 0.2901, 0.06995, 0.2649, 0.1224, 0.2305, 0.1381, 0.2588, 0.02452, 0.1851, 0.01889, 0.1257, 0.09984, 0.1266, 0.1031, 0.1678, 0.2708, 0.4987, 0.251, 0.5355, 0.2283, 0.5275, 0.2368, 0.4875, 0.1031, 0.1678, 0.09984, 0.1266, 0.1608, 0.1249, 0.1623, 0.1595, 0.3067, 0.5226, 0.2708, 0.5514, 0.251, 0.5355, 0.2708, 0.4987, 0.1636, 0.2961, 0.1381, 0.2588, 0.1773, 0.2435, 0.1897, 0.2862, 0.1115, 0.2027, 0.1031, 0.1678, 0.1623, 0.1595, 0.1656, 0.1896, 0.1024, 0.08705, 0.1064, 0.06142, 0.1622, 0.06781, 0.1612, 0.09085, 0.7465, 0.02027, 0.8747, 0.05464, 0.8747, 0.09432, 0.7266, 0.05464, 0.1224, 0.2305, 0.1115, 0.2027, 0.1656, 0.1896, 0.1702, 0.2151, 0.09984, 0.1266, 0.1024, 0.08705, 0.1612, 0.09085, 0.1608, 0.1249, 0.1381, 0.2588, 0.1224, 0.2305, 0.1702, 0.2151, 0.1773, 0.2435, 0.1773, 0.2435, 0.1702, 0.2151, 0.216, 0.21, 0.2171, 0.2388, 0.1623, 0.1595, 0.1608, 0.1249, 0.2148, 0.1235, 0.2151, 0.1562, 0.1372, 0.5019, 0.1594, 0.538, 0.1403, 0.5555, 0.102, 0.5285, 0.1897, 0.2862, 0.1773, 0.2435, 0.2171, 0.2388, 0.2183, 0.2843, 0.1656, 0.1896, 0.1623, 0.1595, 0.2151, 0.1562, 0.2155, 0.1849, 0.1612, 0.09085, 0.1622, 0.06781, 0.214, 0.0697, 0.2143, 0.09146, 0.1702, 0.2151, 0.1656, 0.1896, 0.2155, 0.1849, 0.216, 0.21, 0.1608, 0.1249, 0.1612, 0.09085, 0.2143, 0.09146, 0.2148, 0.1235, 0.2043, 0.373, 0.204, 0.3872, 0.1573, 0.3875, 0.1572, 0.3726, 0.2033, 0.4296, 0.2036, 0.4574, 0.1635, 0.4609, 0.1597, 0.4323, 0.2044, 0.3439, 0.2043, 0.373, 0.1572, 0.3726, 0.1569, 0.3421, 0.2038, 0.4019, 0.2033, 0.4296, 0.1597, 0.4323, 0.1578, 0.4031, 0.2639, 0.06808, 0.2612, 0.04333, 0.3067, 0.03664, 0.3138, 0.06047, 0.204, 0.3872, 0.2038, 0.4019, 0.1578, 0.4031, 0.1573, 0.3875, 0.2036, 0.4574, 0.2041, 0.4842, 0.1712, 0.4888, 0.1635, 0.4609, 0.1572, 0.3726, 0.1573, 0.3875, 0.1062, 0.3895, 0.1063, 0.373, 0.1597, 0.4323, 0.1635, 0.4609, 0.1212, 0.4722, 0.112, 0.4404, 0.1569, 0.3421, 0.1572, 0.3726, 0.1063, 0.373, 0.1074, 0.3405, 0.1578, 0.4031, 0.1597, 0.4323, 0.112, 0.4404, 0.1071, 0.4072, 0.214, 0.0697, 0.2136, 0.04399, 0.2612, 0.04333, 0.2639, 0.06808, 0.1573, 0.3875, 0.1578, 0.4031, 0.1071, 0.4072, 0.1062, 0.3895, 0.1635, 0.4609, 0.1712, 0.4888, 0.1372, 0.5019, 0.1212, 0.4722, 0.1212, 0.4722, 0.1372, 0.5019, 0.102, 0.5285, 0.07389, 0.4957, 0.1063, 0.373, 0.1062, 0.3895, 0.04287, 0.3904, 0.04496, 0.37, 0.112, 0.4404, 0.1212, 0.4722, 0.07389, 0.4957, 0.05373, 0.4572, 0.1074, 0.3405, 0.1063, 0.373, 0.04496, 0.37, 0.05612, 0.3342, 0.1071, 0.4072, 0.112, 0.4404, 0.05373, 0.4572, 0.04327, 0.413, 0.1622, 0.06781, 0.164, 0.04077, 0.2136, 0.04399, 0.214, 0.0697, 0.1062, 0.3895, 0.1071, 0.4072, 0.04327, 0.413, 0.04287, 0.3904, 0.3517, 0.388, 0.3532, 0.4079, 0.2959, 0.4066, 0.2965, 0.3905, 0.332, 0.4888, 0.3067, 0.5226, 0.2708, 0.4987, 0.2847, 0.4688, 0.3483, 0.3703, 0.3517, 0.388, 0.2965, 0.3905, 0.2962, 0.3755, 0.349, 0.4502, 0.332, 0.4888, 0.2847, 0.4688, 0.2919, 0.4379, 0.3372, 0.3418, 0.3483, 0.3703, 0.2962, 0.3755, 0.2942, 0.3479, 0.3532, 0.4079, 0.349, 0.4502, 0.2919, 0.4379, 0.2959, 0.4066, 0.1064, 0.06142, 0.1123, 0.03285, 0.164, 0.04077, 0.1622, 0.06781, 0.0436, 0.04311, 0.06003, 0.01511, 0.1123, 0.03285, 0.1064, 0.06142, 0.2965, 0.3905, 0.2959, 0.4066, 0.2486, 0.4036, 0.2493, 0.3888, 0.2847, 0.4688, 0.2708, 0.4987, 0.2368, 0.4875, 0.2432, 0.4598, 0.2962, 0.3755, 0.2965, 0.3905, 0.2493, 0.3888, 0.2498, 0.3747, 0.2919, 0.4379, 0.2847, 0.4688, 0.2432, 0.4598, 0.2461, 0.4317, 0.2942, 0.3479, 0.2962, 0.3755, 0.2498, 0.3747, 0.25, 0.3466, 0.2959, 0.4066, 0.2919, 0.4379, 0.2461, 0.4317, 0.2486, 0.4036, 0.25, 0.3466, 0.2498, 0.3747, 0.2042, 0.3732, 0.2043, 0.3441, 0.2486, 0.4036, 0.2461, 0.4317, 0.2032, 0.4298, 0.2037, 0.4021, 0.3135, 0.06033, 0.3063, 0.03652, 0.3478, 0.0184, 0.3635, 0.03953, 0.2493, 0.3888, 0.2486, 0.4036, 0.2037, 0.4021, 0.2039, 0.3873, 0.2432, 0.4598, 0.2368, 0.4875, 0.204, 0.4844, 0.2035, 0.4575, 0.2498, 0.3747, 0.2493, 0.3888, 0.2039, 0.3873, 0.2042, 0.3732, 0.2461, 0.4317, 0.2432, 0.4598, 0.2035, 0.4575, 0.2032, 0.4298, 0.2032, 0.4298, 0.2035, 0.4575, 0.1635, 0.4611, 0.1597, 0.4325, 0.2043, 0.3441, 0.2042, 0.3732, 0.1571, 0.3728, 0.1568, 0.3423, 0.2037, 0.4021, 0.2032, 0.4298, 0.1597, 0.4325, 0.1577, 0.4033, 0.2637, 0.06809, 0.2608, 0.04335, 0.3063, 0.03652, 0.3135, 0.06033, 0.2039, 0.3873, 0.2037, 0.4021, 0.1577, 0.4033, 0.1572, 0.3877, 0.2035, 0.4575, 0.204, 0.4844, 0.1711, 0.4889, 0.1635, 0.4611, 0.2042, 0.3732, 0.2039, 0.3873, 0.1572, 0.3877, 0.1571, 0.3728, 0.1571, 0.3728, 0.1572, 0.3877, 0.1061, 0.3897, 0.1062, 0.3732, 0.1597, 0.4325, 0.1635, 0.4611, 0.1212, 0.4723, 0.1119, 0.4406, 0.1568, 0.3423, 0.1571, 0.3728, 0.1062, 0.3732, 0.1073, 0.3406, 0.1577, 0.4033, 0.1597, 0.4325, 0.1119, 0.4406, 0.107, 0.4074, 0.2137, 0.06985, 0.2133, 0.04415, 0.2608, 0.04335, 0.2637, 0.06809, 0.1572, 0.3877, 0.1577, 0.4033, 0.107, 0.4074, 0.1061, 0.3897, 0.1635, 0.4611, 0.1711, 0.4889, 0.1371, 0.5021, 0.1212, 0.4723, 0.1212, 0.4723, 0.1371, 0.5021, 0.1019, 0.5287, 0.07381, 0.4959, 0.1062, 0.3732, 0.1061, 0.3897, 0.04279, 0.3905, 0.04488, 0.3702, 0.1119, 0.4406, 0.1212, 0.4723, 0.07381, 0.4959, 0.05365, 0.4574, 0.1073, 0.3406, 0.1062, 0.3732, 0.04488, 0.3702, 0.05603, 0.3344, 0.107, 0.4074, 0.1119, 0.4406, 0.05365, 0.4574, 0.04319, 0.4132, 0.1619, 0.06812, 0.1637, 0.04108, 0.2133, 0.04415, 0.2137, 0.06985, 0.1061, 0.3897, 0.107, 0.4074, 0.04319, 0.4132, 0.04279, 0.3905, 0.3518, 0.3878, 0.3533, 0.4077, 0.296, 0.4065, 0.2965, 0.3903, 0.3321, 0.4886, 0.3068, 0.5224, 0.2708, 0.4985, 0.2848, 0.4687, 0.3484, 0.3702, 0.3518, 0.3878, 0.2965, 0.3903, 0.2963, 0.3753, 0.349, 0.4501, 0.3321, 0.4886, 0.2848, 0.4687, 0.2919, 0.4377, 0.3373, 0.3417, 0.3484, 0.3702, 0.2963, 0.3753, 0.2943, 0.3477, 0.3533, 0.4077, 0.349, 0.4501, 0.2919, 0.4377, 0.296, 0.4065, 0.1061, 0.0619, 0.1119, 0.03331, 0.1637, 0.04108, 0.1619, 0.06812, 0.296, 0.4065, 0.2919, 0.4377, 0.2462, 0.4316, 0.2486, 0.4035, 0.04324, 0.04377, 0.05957, 0.01572, 0.1119, 0.03331, 0.1061, 0.0619, 0.2965, 0.3903, 0.296, 0.4065, 0.2486, 0.4035, 0.2494, 0.3886, 0.2848, 0.4687, 0.2708, 0.4985, 0.2369, 0.4873, 0.2433, 0.4596, 0.2963, 0.3753, 0.2965, 0.3903, 0.2494, 0.3886, 0.2499, 0.3746, 0.2919, 0.4377, 0.2848, 0.4687, 0.2433, 0.4596, 0.2462, 0.4316, 0.2943, 0.3477, 0.2963, 0.3753, 0.2499, 0.3746, 0.25, 0.3464, 0.25, 0.3464, 0.2499, 0.3746, 0.2043, 0.373, 0.2044, 0.3439, 0.2486, 0.4035, 0.2462, 0.4316, 0.2033, 0.4296, 0.2038, 0.4019, 0.3138, 0.06047, 0.3067, 0.03664, 0.3483, 0.01865, 0.3639, 0.03982, 0.2494, 0.3886, 0.2486, 0.4035, 0.2038, 0.4019, 0.204, 0.3872, 0.2433, 0.4596, 0.2369, 0.4873, 0.2041, 0.4842, 0.2036, 0.4574, 0.2499, 0.3746, 0.2494, 0.3886, 0.204, 0.3872, 0.2043, 0.373, 0.2462, 0.4316, 0.2433, 0.4596, 0.2036, 0.4574, 0.2033, 0.4296, 0.2023, 0.6354, 0.2024, 0.6479, 0.1778, 0.6474, 0.1781, 0.6345, 0.2026, 0.677, 0.2027, 0.6934, 0.1804, 0.6956, 0.1787, 0.6785, 0.2022, 0.6219, 0.2023, 0.6354, 0.1781, 0.6345, 0.1788, 0.6207, 0.2025, 0.6622, 0.2026, 0.677, 0.1787, 0.6785, 0.1782, 0.6626, 0.2028, 0.7131, 0.2029, 0.7405, 0.1886, 0.7415, 0.1834, 0.7154, 0.2021, 0.596, 0.2022, 0.6219, 0.1788, 0.6207, 0.1803, 0.5965, 0.2024, 0.6479, 0.2025, 0.6622, 0.1782, 0.6626, 0.1778, 0.6474, 0.2027, 0.6934, 0.2028, 0.7131, 0.1834, 0.7154, 0.1804, 0.6956, 0.1781, 0.6345, 0.1778, 0.6474, 0.1485, 0.6455, 0.1502, 0.6309, 0.1787, 0.6785, 0.1804, 0.6956, 0.1549, 0.7026, 0.1503, 0.6828, 0.1788, 0.6207, 0.1781, 0.6345, 0.1502, 0.6309, 0.153, 0.6159, 0.1782, 0.6626, 0.1787, 0.6785, 0.1503, 0.6828, 0.1485, 0.6636, 0.1834, 0.7154, 0.1886, 0.7415, 0.1745, 0.7467, 0.1628, 0.7233, 0.1803, 0.5965, 0.1788, 0.6207, 0.153, 0.6159, 0.1586, 0.593, 0.1778, 0.6474, 0.1782, 0.6626, 0.1485, 0.6636, 0.1485, 0.6455, 0.1804, 0.6956, 0.1834, 0.7154, 0.1628, 0.7233, 0.1549, 0.7026, 0.1549, 0.7026, 0.1628, 0.7233, 0.141, 0.7387, 0.1232, 0.7178, 0.1502, 0.6309, 0.1485, 0.6455, 0.1085, 0.6397, 0.1142, 0.6211, 0.1503, 0.6828, 0.1549, 0.7026, 0.1232, 0.7178, 0.1108, 0.6928, 0.153, 0.6159, 0.1502, 0.6309, 0.1142, 0.6211, 0.1234, 0.6042, 0.1485, 0.6636, 0.1503, 0.6828, 0.1108, 0.6928, 0.1053, 0.6653, 0.1628, 0.7233, 0.1745, 0.7467, 0.1622, 0.7564, 0.141, 0.7387, 0.1586, 0.593, 0.153, 0.6159, 0.1234, 0.6042, 0.1382, 0.584, 0.1485, 0.6455, 0.1485, 0.6636, 0.1053, 0.6653, 0.1085, 0.6397, 0.2965, 0.6381, 0.3, 0.6638, 0.2567, 0.6626, 0.2564, 0.6444, 0.2827, 0.7167, 0.2651, 0.7379, 0.243, 0.7227, 0.2506, 0.7019, 0.2906, 0.6195, 0.2965, 0.6381, 0.2564, 0.6444, 0.2545, 0.6298, 0.2949, 0.6915, 0.2827, 0.7167, 0.2506, 0.7019, 0.2551, 0.6819, 0.443, 0.6979, 0.4215, 0.6871, 0.4672, 0.6979, 0.2812, 0.6026, 0.2906, 0.6195, 0.2545, 0.6298, 0.2515, 0.6147, 0.3, 0.6638, 0.2949, 0.6915, 0.2551, 0.6819, 0.2567, 0.6626, 0.2651, 0.7379, 0.244, 0.7559, 0.2315, 0.7463, 0.243, 0.7227, 0.266, 0.5826, 0.2812, 0.6026, 0.2515, 0.6147, 0.2457, 0.5919, 0.243, 0.7227, 0.2315, 0.7463, 0.2173, 0.7413, 0.2222, 0.715, 0.2457, 0.5919, 0.2515, 0.6147, 0.2257, 0.6199, 0.2239, 0.5956, 0.2564, 0.6444, 0.2567, 0.6626, 0.2268, 0.6619, 0.227, 0.6467, 0.2506, 0.7019, 0.243, 0.7227, 0.2222, 0.715, 0.225, 0.6951, 0.2545, 0.6298, 0.2564, 0.6444, 0.227, 0.6467, 0.2265, 0.6337, 0.2551, 0.6819, 0.2506, 0.7019, 0.225, 0.6951, 0.2264, 0.6779, 0.4083, 0.6682, 0.4875, 0.6871, 0.4672, 0.6979, 0.4215, 0.6871, 0.2515, 0.6147, 0.2545, 0.6298, 0.2265, 0.6337, 0.2257, 0.6199, 0.2567, 0.6626, 0.2551, 0.6819, 0.2264, 0.6779, 0.2268, 0.6619, 0.2257, 0.6199, 0.2265, 0.6337, 0.2023, 0.6349, 0.2022, 0.6213, 0.2268, 0.6619, 0.2264, 0.6779, 0.2025, 0.6766, 0.2024, 0.6618, 0.2222, 0.715, 0.2173, 0.7413, 0.2029, 0.7404, 0.2027, 0.7129, 0.2239, 0.5956, 0.2257, 0.6199, 0.2022, 0.6213, 0.202, 0.5953, 0.227, 0.6467, 0.2268, 0.6619, 0.2024, 0.6618, 0.2023, 0.6475, 0.225, 0.6951, 0.2222, 0.715, 0.2027, 0.7129, 0.2026, 0.6932, 0.2265, 0.6337, 0.227, 0.6467, 0.2023, 0.6475, 0.2023, 0.6349, 0.2264, 0.6779, 0.225, 0.6951, 0.2026, 0.6932, 0.2025, 0.6766, 0.4083, 0.6682, 0.407, 0.6465, 0.4984, 0.6682, 0.4875, 0.6871, 0.2025, 0.6766, 0.2026, 0.6932, 0.1802, 0.6954, 0.1786, 0.6781, 0.4624, 0.6168, 0.4839, 0.6276, 0.4382, 0.6168, 0.2022, 0.6213, 0.2023, 0.6349, 0.178, 0.634, 0.1786, 0.6202, 0.2024, 0.6618, 0.2025, 0.6766, 0.1786, 0.6781, 0.178, 0.6622, 0.2027, 0.7129, 0.2029, 0.7404, 0.1884, 0.7414, 0.1833, 0.7152, 0.202, 0.5953, 0.2022, 0.6213, 0.1786, 0.6202, 0.1801, 0.5958, 0.2023, 0.6475, 0.2024, 0.6618, 0.178, 0.6622, 0.1777, 0.647, 0.2026, 0.6932, 0.2027, 0.7129, 0.1833, 0.7152, 0.1802, 0.6954, 0.2023, 0.6349, 0.2023, 0.6475, 0.1777, 0.647, 0.178, 0.634, 0.178, 0.634, 0.1777, 0.647, 0.1482, 0.645, 0.15, 0.6304, 0.1786, 0.6781, 0.1802, 0.6954, 0.1546, 0.7024, 0.15, 0.6825, 0.1786, 0.6202, 0.178, 0.634, 0.15, 0.6304, 0.1528, 0.6153, 0.178, 0.6622, 0.1786, 0.6781, 0.15, 0.6825, 0.1482, 0.6632, 0.1833, 0.7152, 0.1884, 0.7414, 0.1742, 0.7466, 0.1626, 0.7231, 0.1801, 0.5958, 0.1786, 0.6202, 0.1528, 0.6153, 0.1583, 0.5924, 0.1777, 0.647, 0.178, 0.6622, 0.1482, 0.6632, 0.1482, 0.645, 0.1802, 0.6954, 0.1833, 0.7152, 0.1626, 0.7231, 0.1546, 0.7024, 0.1546, 0.7024, 0.1626, 0.7231, 0.1406, 0.7386, 0.1228, 0.7176, 0.15, 0.6304, 0.1482, 0.645, 0.108, 0.6392, 0.1138, 0.6205, 0.15, 0.6825, 0.1546, 0.7024, 0.1228, 0.7176, 0.1103, 0.6925, 0.1528, 0.6153, 0.15, 0.6304, 0.1138, 0.6205, 0.123, 0.6035, 0.1482, 0.6632, 0.15, 0.6825, 0.1103, 0.6925, 0.1048, 0.6649, 0.1626, 0.7231, 0.1742, 0.7466, 0.1619, 0.7564, 0.1406, 0.7386, 0.1583, 0.5924, 0.1528, 0.6153, 0.123, 0.6035, 0.1379, 0.5833, 0.1482, 0.645, 0.1482, 0.6632, 0.1048, 0.6649, 0.108, 0.6392, 0.2658, 0.5833, 0.2809, 0.6032, 0.2514, 0.6153, 0.2456, 0.5925, 0.2962, 0.6386, 0.2997, 0.6642, 0.2565, 0.663, 0.2562, 0.6449, 0.2824, 0.7169, 0.2649, 0.738, 0.2429, 0.7228, 0.2505, 0.7021, 0.2902, 0.62, 0.2962, 0.6386, 0.2562, 0.6449, 0.2543, 0.6303, 0.2945, 0.6917, 0.2824, 0.7169, 0.2505, 0.7021, 0.2549, 0.6822, 0.4971, 0.6465, 0.4179, 0.6276, 0.4382, 0.6168, 0.4839, 0.6276, 0.2809, 0.6032, 0.2902, 0.62, 0.2543, 0.6303, 0.2514, 0.6153, 0.2997, 0.6642, 0.2945, 0.6917, 0.2549, 0.6822, 0.2565, 0.663, 0.2649, 0.738, 0.2439, 0.7559, 0.2315, 0.7463, 0.2429, 0.7228, 0.2565, 0.663, 0.2549, 0.6822, 0.2264, 0.6782, 0.2268, 0.6623, 0.2429, 0.7228, 0.2315, 0.7463, 0.2173, 0.7413, 0.2222, 0.7152, 0.2456, 0.5925, 0.2514, 0.6153, 0.2257, 0.6205, 0.2239, 0.5962, 0.2562, 0.6449, 0.2565, 0.663, 0.2268, 0.6623, 0.227, 0.6471, 0.2505, 0.7021, 0.2429, 0.7228, 0.2222, 0.7152, 0.225, 0.6954, 0.2543, 0.6303, 0.2562, 0.6449, 0.227, 0.6471, 0.2265, 0.6342, 0.2549, 0.6822, 0.2505, 0.7021, 0.225, 0.6954, 0.2264, 0.6782, 0.4984, 0.6682, 0.407, 0.6465, 0.4179, 0.6276, 0.4971, 0.6465, 0.2514, 0.6153, 0.2543, 0.6303, 0.2265, 0.6342, 0.2257, 0.6205, 0.2257, 0.6205, 0.2265, 0.6342, 0.2023, 0.6354, 0.2022, 0.6219, 0.2268, 0.6623, 0.2264, 0.6782, 0.2026, 0.677, 0.2025, 0.6622, 0.2222, 0.7152, 0.2173, 0.7413, 0.2029, 0.7405, 0.2028, 0.7131, 0.2239, 0.5962, 0.2257, 0.6205, 0.2022, 0.6219, 0.2021, 0.596, 0.227, 0.6471, 0.2268, 0.6623, 0.2025, 0.6622, 0.2024, 0.6479, 0.225, 0.6954, 0.2222, 0.7152, 0.2028, 0.7131, 0.2027, 0.6934, 0.2265, 0.6342, 0.227, 0.6471, 0.2024, 0.6479, 0.2023, 0.6354, 0.2264, 0.6782, 0.225, 0.6954, 0.2027, 0.6934, 0.2026, 0.677])
me_sphere_003.use_remesh_preserve_volume = False
me_sphere_003.use_remesh_preserve_attributes = False
me_sphere_003.use_mirror_vertex_groups = False
me_sphere_003.update()

# ---- objects
ob_sphere_003 = bpy.data.objects.new('Sphere.003', me_sphere_003)

# ---- transforms, parenting, visibility, modifiers, constraints
ob_sphere_003.location = (0.0, 0.0, 0.0)
ob_sphere_003.lineart.crease_threshold = 0.0

# ---- collection membership
col_collection_1.objects.link(ob_sphere_003)

# ---- scene / render settings (as saved in the file)
scene.frame_start = 1; scene.frame_end = 250; scene.frame_set(1)
scene.render.engine = 'BLENDER_EEVEE_NEXT'
scene.render.resolution_percentage = 50
scene.render.dither_intensity = 0.0
scene.cycles.use_denoising = False
scene.cycles.samples = 128
scene.cycles.sampling_pattern = 'TABULATED_SOBOL'
scene.cycles.use_adaptive_sampling = False
scene.cycles.use_light_tree = False
scene.cycles.blur_glossy = 0.0
scene.cycles.sample_clamp_indirect = 0.0
scene.view_settings.view_transform = 'Standard'
bpy.context.view_layer.update()

# ---- added for rendering (the .blend has no active camera and no usable light): camera, sun
cam_auto = bpy.data.cameras.new('AutoCamera')
cam_auto.lens = 50.0
cam_auto.sensor_width = 36.0
cam_auto.clip_end = 1000.0
ob_auto_camera = bpy.data.objects.new('AutoCamera', cam_auto)
scene.collection.objects.link(ob_auto_camera)
ob_auto_camera.location = (3.72637, -4.47164, 4.60384)
ob_auto_camera.rotation_euler = (1.09748, -7.21219e-08, 0.694738)
scene.camera = ob_auto_camera
light_auto_sun = bpy.data.lights.new('AutoSun', 'SUN')
light_auto_sun.energy = 3.0
light_auto_sun.angle = 0.0523599
ob_auto_sun = bpy.data.objects.new('AutoSun', light_auto_sun)
scene.collection.objects.link(ob_auto_sun)
ob_auto_sun.rotation_euler = (0.872665, 0.174533, 0.523599)
bpy.context.view_layer.update()
